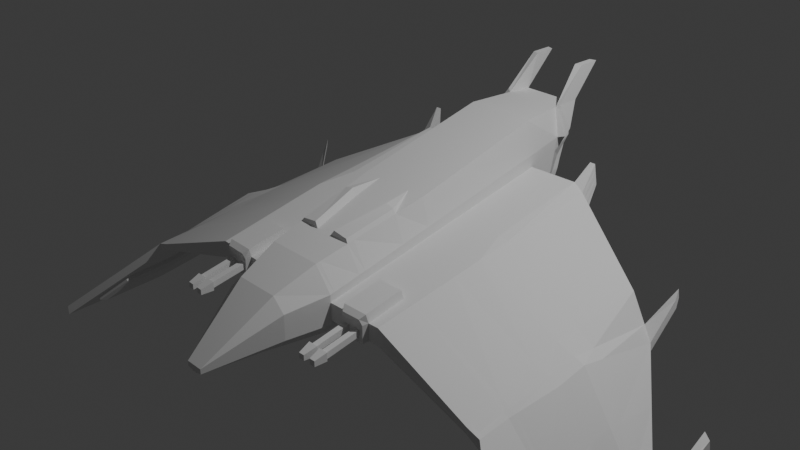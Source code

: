 # Source: Nave.blend  (saved by Blender 4.5.90; exported with 4.5.12 LTS)
import bpy
from mathutils import Matrix  # noqa: F401  (used for matrix-valued properties, if any)

bpy.ops.wm.read_factory_settings(use_empty=True)
scene = bpy.context.scene
scene.name = 'Scene'

# ---- collections
col_collection = bpy.data.collections.new('Collection'); scene.collection.children.link(col_collection)

# ---- world
world_world = bpy.data.worlds.new('World'); scene.world = world_world
world_world.use_nodes = True; world_world.node_tree.nodes.clear()
_N = world_world.node_tree.nodes; _L = world_world.node_tree.links
n0 = _N.new('ShaderNodeOutputWorld'); n0.name = 'World Output'; n0.location = (200, 100)
n1 = _N.new('ShaderNodeBackground'); n1.name = 'Background'; n1.location = (-200, 100)
n1.inputs[0].default_value = (0.05088, 0.05088, 0.05088, 1.0)
_L.new(n1.outputs[0], n0.inputs[0])
n0.is_active_output = True
world_world.color = (0.05088, 0.05088, 0.05088)
world_world.sun_shadow_jitter_overblur = 0.0

# ---- cameras
cam_camera = bpy.data.cameras.new('Camera')
cam_camera.clip_end = 100.0
cam_camera.ortho_scale = 7.314

# ---- lights
light_light = bpy.data.lights.new('Light', 'POINT')
light_light.energy = 1000.0
light_light.shadow_soft_size = 0.1

# ---- meshes
me_cube_001 = bpy.data.meshes.new('Cube.001')
me_cube_001.from_pydata([(0.0, -2.53, -0.6801), (0.0, -2.53, -0.6114), (0.0, 1.744, -0.2724), (0.0, 2.255, 0.7801), (0.01394, -2.53, -0.6801), (0.09809, -2.53, -0.6114), (0.4233, 1.744, -0.2724), (0.2783, 2.255, 0.7801), (0.0, -1.793, -0.5977), (0.0, -1.793, -0.08574), (0.3061, -1.793, -0.5977), (0.2456, -1.793, -0.08574), (0.0, -1.342, 0.1023), (0.4233, -1.342, -0.5787), (0.0, -1.342, -0.5787), (0.3118, -1.342, 0.1023), (0.0, 1.47, 0.7801), (0.4233, 1.47, -0.3132), (0.0, 1.47, -0.3132), (0.3891, 1.47, 0.7801), (0.0, 2.002, 0.7801), (0.4233, 1.656, -0.2855), (0.0, 1.656, -0.2855), (0.3266, 2.002, 0.7801), (0.0, -2.53, -0.6298), (0.0, 2.118, 0.497), (0.3399, 2.23, 0.497), (0.09809, -2.53, -0.6298), (0.3902, -1.793, -0.2234), (0.5075, -1.342, -0.1446), (0.4767, 1.47, 0.4223), (0.4478, 1.909, 0.4935), (0.3695, 2.276, 0.8089), (0.3678, 2.023, 0.8089), (0.4312, 2.138, 0.5259), (0.539, 1.93, 0.5223), (0.2648, 2.617, 1.162), (0.2636, 2.365, 1.163), (0.3367, 2.638, 1.162), (0.3355, 2.385, 1.162), (0.0, -0.07125, -0.4587), (0.4106, -0.07125, 0.4085), (0.0, -0.07125, 0.4085), (0.4233, -0.07125, -0.4587), (0.4936, -0.07125, 0.1115), (0.0, -0.981, -0.5447), (0.3398, -0.981, 0.1892), (0.5035, -0.981, -0.07191), (0.0, -0.981, 0.1892), (0.4069, -0.981, -0.5447), (0.2898, 1.744, -0.2724), (0.0776, 2.255, 0.7801), (0.02735, -2.53, -0.6801), (0.02735, -2.53, -0.6114), (0.06849, -1.793, -0.08574), (0.1088, -1.793, -0.5977), (0.1415, -1.342, -0.5787), (0.08694, -1.342, 0.1023), (0.1085, 1.47, 0.7801), (0.1415, 1.47, -0.3132), (0.1415, 1.656, -0.2855), (0.09106, 2.002, 0.7801), (0.02735, -2.53, -0.6298), (0.2298, 2.118, 0.497), (0.207, -0.07125, 0.4085), (0.1415, -0.07125, -0.4587), (0.09476, -0.981, 0.1892), (0.1415, -0.981, -0.5447), (0.0, -0.411, 0.3266), (0.4233, -0.411, -0.4908), (0.0, -0.411, -0.4908), (0.3842, -0.411, 0.3266), (0.4973, -0.411, 0.04301), (0.1415, -0.411, -0.4908), (0.1814, -0.411, 0.3266), (0.3453, -0.401, 0.3662), (0.3096, -0.971, 0.2288), (0.1375, -0.971, 0.2517), (0.2452, -0.401, 0.3891), (0.0, 1.844, -0.06689), (0.4627, 1.784, -0.06689), (0.09809, -2.53, -0.6666), (0.3902, -1.793, -0.4977), (0.5075, -1.342, -0.4627), (0.4993, 1.47, -0.1167), (0.4915, 1.723, -0.07745), (0.0, -2.53, -0.6666), (0.5038, -0.07125, -0.3064), (0.49, -0.981, -0.4184), (0.3293, 1.844, -0.06689), (0.02735, -2.53, -0.6666), (0.5048, -0.411, -0.3482), (0.0, -2.53, -0.6609), (0.0, 1.886, 0.02116), (0.4436, 1.815, 0.02116), (0.09809, -2.53, -0.6609), (0.3902, -1.793, -0.4549), (0.5075, -1.342, -0.4131), (0.4958, 1.47, -0.03254), (0.4847, 1.752, 0.01169), (0.5022, -0.07125, -0.2412), (0.506, -0.981, -0.3643), (0.3266, 1.886, 0.02116), (0.02735, -2.53, -0.6609), (0.5036, -0.411, -0.2871), (0.0, -2.53, -0.6392), (0.0, 2.048, 0.3529), (0.3713, 2.197, 0.4268), (0.09809, -2.53, -0.6392), (0.3902, -1.793, -0.2935), (0.5075, -1.342, -0.2259), (0.4825, 1.47, 0.2846), (0.4589, 1.862, 0.3476), (0.4962, -0.07125, 0.004757), (0.5043, -0.981, -0.1604), (0.2837, 2.048, 0.3529), (0.02735, -2.53, -0.6392), (0.4992, -0.411, -0.05693), (1.074, -1.34, -0.2156), (1.074, -1.34, -0.4028), (1.049, 1.472, 0.2949), (1.062, 1.472, -0.02227), (1.062, -0.06926, 0.01504), (1.068, -0.06926, -0.2309), (1.07, -0.979, -0.1501), (1.072, -0.979, -0.354), (1.065, -0.4091, -0.04665), (1.07, -0.4091, -0.2769), (1.148, -1.339, -0.2127), (1.148, -1.339, -0.3999), (1.156, 1.473, 0.2112), (1.218, 1.473, -0.01936), (1.182, -0.0687, 0.01794), (1.188, -0.0687, -0.228), (1.158, -0.9785, -0.1472), (1.16, -0.9785, -0.3511), (1.175, -0.4085, -0.04375), (1.179, -0.4085, -0.274), (2.269, -1.367, -0.6601), (2.269, -1.367, -0.7326), (2.189, 1.012, -0.3246), (2.203, 1.012, -0.4257), (2.167, -0.09653, -0.4197), (2.173, -0.09653, -0.5607), (2.267, -1.006, -0.5919), (2.269, -1.006, -0.6838), (2.16, -0.4363, -0.4657), (2.164, -0.4363, -0.6067), (2.415, -1.362, -0.711), (2.415, -1.362, -0.8214), (2.508, 0.8966, -0.7095), (2.522, 0.8966, -0.7989), (2.486, -0.09194, -0.5243), (2.492, -0.09194, -0.6495), (2.412, -1.002, -0.6767), (2.414, -1.002, -0.7726), (2.479, -0.4317, -0.5933), (2.483, -0.4317, -0.6955), (3.377, -2.1, -1.629), (3.377, -2.1, -1.74), (3.352, -0.1371, -1.414), (3.365, -0.1371, -1.504), (3.364, -0.3042, -1.443), (3.37, -0.3042, -1.568), (3.363, -1.04, -1.595), (3.365, -1.04, -1.691), (3.35, -0.47, -1.512), (3.355, -0.47, -1.614), (1.078, 1.671, 0.4659), (1.085, 1.671, 0.2486), (1.177, 1.671, 0.2503), (1.14, 1.671, 0.4654), (2.41, 0.9368, -0.6687), (2.397, 0.9368, -0.5752), (2.375, -0.09354, -0.4878), (2.363, -1.003, -0.7416), (2.364, -1.364, -0.7904), (2.381, -0.09354, -0.6185), (2.372, -0.4333, -0.6645), (2.364, -1.364, -0.6933), (2.362, -1.003, -0.6471), (2.368, -0.4333, -0.5488), (2.568, 1.152, -0.3188), (2.581, 1.152, -0.4082), (2.571, 1.193, -0.3128), (2.558, 1.193, -0.2193), (3.281, -0.284, -1.356), (3.287, -0.284, -1.481), (3.285, -0.03897, -1.437), (3.272, -0.03897, -1.348), (3.275, -1.036, -1.604), (3.286, -2.03, -1.653), (3.272, -0.4664, -1.527), (3.286, -2.03, -1.542), (3.273, -1.036, -1.508), (3.268, -0.4664, -1.425), (3.393, 0.07627, -1.413), (3.466, 0.009179, -1.462), (3.453, 0.009179, -1.373), (3.379, 0.07627, -1.324), (3.412, 0.513, -1.145), (3.486, 0.4877, -1.194), (3.473, 0.4877, -1.104), (3.399, 0.513, -1.055), (0.0, -0.9079, -0.5378), (0.3455, -0.9079, 0.2068), (0.5027, -0.9079, -0.05717), (0.1415, -0.9079, -0.5378), (0.1059, -0.9079, 0.2068), (0.0, -0.9079, 0.2068), (0.4233, -0.9079, -0.5378), (0.3141, -0.8978, 0.2464), (0.1513, -0.8978, 0.2693), (0.5062, -0.9079, -0.4094), (0.5057, -0.9079, -0.3544), (0.5036, -0.9079, -0.1471), (1.072, -0.9059, -0.3441), (1.07, -0.9059, -0.1369), (1.162, -0.9054, -0.3412), (1.16, -0.9054, -0.134), (2.255, -0.9332, -0.674), (2.253, -0.9332, -0.5757), (2.423, -0.9286, -0.7627), (2.421, -0.9286, -0.666), (3.364, -0.9669, -1.681), (3.361, -0.9669, -1.584), (2.362, -0.9302, -0.6345), (2.364, -0.9302, -0.7317), (3.272, -0.9633, -1.497), (3.274, -0.9633, -1.594), (0.7071, -1.341, -0.4094), (0.7039, -0.9803, -0.1568), (0.7071, -1.341, -0.2222), (0.6988, -0.4103, -0.05331), (0.6821, 1.471, 0.2882), (0.6954, 1.471, -0.02892), (0.7056, -0.9803, -0.3607), (0.6958, -0.07055, 0.008382), (0.7032, -0.4103, -0.2835), (0.7018, -0.07055, -0.2375), (0.7053, -0.9072, -0.3508), (0.7033, -0.9072, -0.1435), (1.028, -1.34, -0.4036), (1.028, -1.34, -0.2164), (1.003, 1.472, 0.2941), (1.026, -0.9792, -0.3548), (1.024, -0.4092, -0.2777), (1.022, -0.06942, -0.2317), (1.026, -0.9061, -0.3449), (1.024, -0.9061, -0.1377), (1.024, -0.9792, -0.151), (1.019, -0.4092, -0.04749), (1.016, 1.472, -0.0231), (1.016, -0.06942, 0.0142), (1.006, -0.9951, -0.06364), (0.7165, -0.9962, -0.06946), (0.7197, -1.357, -0.1349), (0.7159, -0.9231, -0.05619), (1.01, -1.356, -0.1291), (1.006, -0.9219, -0.05036), (0.7333, -0.897, -0.3758), (0.7336, -0.9701, -0.3857), (0.7351, -1.331, -0.4345), (0.9976, -1.33, -0.4287), (0.9961, -0.969, -0.3799), (0.9958, -0.8959, -0.37), (0.7319, -1.398, -0.4151), (0.7327, -1.398, -0.2349), (1.008, -1.397, -0.4165), (1.007, -1.397, -0.2293), (0.7593, -1.414, -0.1773), (0.9778, -1.413, -0.1707), (0.7359, -1.388, -0.4395), (0.9928, -1.387, -0.432), (0.8059, -0.41, -0.05136), (0.8024, 1.471, -0.02698), (0.8028, -0.07017, 0.01033), (0.7891, 1.471, 0.2902), (0.8102, -0.41, -0.2816), (0.8088, -0.07017, -0.2356), (0.8123, -0.9068, -0.3488), (0.8103, -0.9068, -0.1416), (0.8133, -0.9958, -0.06752), (0.8165, -1.356, -0.133), (0.8127, -0.9227, -0.05424), (0.8227, -1.33, -0.4326), (0.8212, -0.9697, -0.3838), (0.8209, -0.8966, -0.3739), (0.8239, -1.398, -0.4156), (0.8242, -1.398, -0.233), (0.8322, -1.414, -0.1751), (0.8217, -1.388, -0.437), (0.7283, -0.4102, -0.05277), (0.7249, 1.471, -0.02838), (0.7253, -0.07044, 0.008918), (0.7432, -0.9961, -0.06893), (0.7116, 1.471, 0.2888), (0.7327, -0.4102, -0.283), (0.7313, -0.07044, -0.237), (0.7348, -0.9071, -0.3502), (0.7327, -0.9071, -0.143), (0.7464, -1.357, -0.1344), (0.7425, -0.923, -0.05565), (0.7592, -1.331, -0.434), (0.7577, -0.97, -0.3852), (0.7574, -0.8969, -0.3753), (0.7572, -1.398, -0.4153), (0.7579, -1.398, -0.2344), (0.7794, -1.414, -0.1767), (0.7596, -1.388, -0.4388), (0.0, 1.995, 0.2456), (0.3947, 1.992, 0.2456), (0.09809, -2.53, -0.6462), (0.3902, -1.793, -0.3457), (0.5075, -1.342, -0.2864), (0.4868, 1.47, 0.182), (0.4673, 1.826, 0.2389), (0.2974, 1.995, 0.2456), (0.02735, -2.53, -0.6462), (0.0, -2.53, -0.6462), (1.074, -1.34, -0.2762), (1.053, 1.472, 0.1923), (1.148, -1.339, -0.2733), (1.176, 1.473, 0.1366), (2.269, -1.367, -0.6835), (2.194, 1.012, -0.3573), (2.415, -1.362, -0.7467), (2.513, 0.8966, -0.7384), (3.377, -2.1, -1.665), (3.356, -0.1371, -1.443), (3.366, -0.3042, -1.483), (3.364, -1.04, -1.626), (3.352, -0.47, -1.545), (1.08, 1.671, 0.3956), (1.152, 1.671, 0.3958), (2.364, -1.364, -0.7247), (2.401, 0.9368, -0.6054), (2.572, 1.152, -0.3477), (2.562, 1.193, -0.2495), (3.286, -2.03, -1.578), (3.276, -0.03897, -1.376), (3.457, 0.009179, -1.401), (3.384, 0.07627, -1.353), (3.477, 0.4877, -1.133), (3.403, 0.513, -1.084), (3.362, -0.9669, -1.616), (0.7071, -1.341, -0.2828), (0.6864, 1.471, 0.1856), (1.028, -1.34, -0.277), (1.007, 1.472, 0.1914), (0.7324, -1.398, -0.2932), (1.007, -1.397, -0.2899), (0.8241, -1.398, -0.2921), (0.7934, 1.471, 0.1876), (0.7159, 1.471, 0.1862), (0.7577, -1.398, -0.2929), (0.0, 1.936, 0.1237), (0.4212, 1.906, 0.1237), (0.09809, -2.53, -0.6542), (0.3902, -1.793, -0.4051), (0.5075, -1.342, -0.3552), (0.4917, 1.47, 0.06543), (0.4767, 1.786, 0.1155), (0.3104, 1.936, 0.1237), (0.02735, -2.53, -0.6542), (1.074, -1.34, -0.345), (1.058, 1.472, 0.07571), (1.148, -1.339, -0.3421), (1.199, 1.473, 0.05187), (2.269, -1.367, -0.7102), (2.198, 1.012, -0.3945), (2.415, -1.362, -0.7873), (2.518, 0.8966, -0.7712), (3.377, -2.1, -1.706), (3.361, -0.1371, -1.476), (3.368, -0.3042, -1.529), (3.364, -1.04, -1.661), (3.353, -0.47, -1.582), (1.083, 1.671, 0.3157), (1.166, 1.671, 0.3168), (2.406, 0.9368, -0.6398), (2.577, 1.152, -0.3806), (2.567, 1.193, -0.2839), (3.281, -0.03897, -1.409), (3.462, 0.009179, -1.434), (3.388, 0.07627, -1.385), (3.482, 0.4877, -1.166), (3.408, 0.513, -1.117), (3.363, -0.9669, -1.651), (0.6913, 1.471, 0.06905), (1.012, 1.472, 0.07487), (0.7983, 1.471, 0.071), (0.7208, 1.471, 0.06959), (0.0, -2.53, -0.6542), (2.364, -1.364, -0.7604), (3.286, -2.03, -1.619), (0.7071, -1.341, -0.3516), (1.028, -1.34, -0.3458), (0.7321, -1.398, -0.3595), (1.007, -1.397, -0.3587), (0.824, -1.398, -0.3592), (0.7575, -1.398, -0.3594), (0.8256, -1.777, -0.4282), (0.8257, -1.777, -0.3611), (0.759, -1.777, -0.4284), (0.7593, -1.777, -0.3619), (0.8466, -1.784, -0.4414), (0.8467, -1.784, -0.3442), (0.7353, -1.786, -0.4416), (0.7356, -1.786, -0.345), (0.8763, 1.472, 0.2918), (0.8974, -0.4097, -0.28), (0.896, -0.06987, -0.234), (0.8995, -0.9065, -0.3472), (0.8975, -0.9065, -0.14), (0.8954, -1.356, -0.1314), (0.8915, -0.9224, -0.05266), (0.8941, -1.33, -0.431), (0.8926, -0.9694, -0.3822), (0.8923, -0.8963, -0.3723), (0.8989, -1.398, -0.416), (0.8988, -1.398, -0.2315), (0.8917, -1.413, -0.1733), (0.8916, -1.387, -0.435), (0.8931, -0.4097, -0.04978), (0.8896, 1.472, -0.02539), (0.89, -0.06987, 0.01191), (0.8922, -0.9955, -0.06594), (0.8988, -1.398, -0.2912), (0.8806, 1.472, 0.1892), (0.8855, 1.472, 0.07258), (0.8989, -1.398, -0.359), (0.9521, 1.472, 0.2931), (0.9733, -0.4094, -0.2786), (0.9718, -0.0696, -0.2326), (0.9753, -0.9063, -0.3459), (0.9733, -0.9063, -0.1386), (0.964, -1.356, -0.13), (0.9601, -0.9221, -0.05128), (0.9562, -1.33, -0.4296), (0.9547, -0.9692, -0.3808), (0.9544, -0.896, -0.3709), (0.9641, -1.397, -0.4163), (0.9636, -1.397, -0.2302), (0.9433, -1.413, -0.1717), (0.9523, -1.387, -0.4332), (0.9638, -1.397, -0.2904), (0.9564, 1.472, 0.1905), (0.9613, 1.472, 0.07396), (0.964, -1.397, -0.3588), (0.9689, -0.4094, -0.0484), (0.9654, 1.472, -0.02402), (0.9658, -0.0696, 0.01329), (0.9608, -0.9953, -0.06456), (0.8985, -1.778, -0.43), (0.8984, -1.778, -0.3622), (0.9634, -1.778, -0.3614), (0.9636, -1.778, -0.4298), (0.8799, -1.787, -0.4382), (0.8798, -1.787, -0.3471), (0.9823, -1.787, -0.3463), (0.9825, -1.787, -0.438), (0.8989, -1.917, -0.4477), (0.8989, -1.917, -0.3878), (0.9638, -1.917, -0.387), (0.964, -1.917, -0.4476), (2.885, -0.1869, -1.06), (2.886, 0.4343, -1.025), (2.845, -1.692, -1.232), (2.873, -0.4489, -1.106), (2.838, -1.019, -1.087), (2.879, -0.1869, -0.9351), (2.899, 0.4343, -1.114), (2.839, -1.019, -1.183), (2.845, -1.692, -1.122), (2.869, -0.4489, -1.004), (2.844, -0.9457, -1.173), (2.842, -0.9457, -1.077), (2.89, 0.4343, -1.054), (2.845, -1.692, -1.157), (2.895, 0.4343, -1.086), (2.845, -1.692, -1.198), (3.161, -0.2549, -1.23), (3.169, 0.1027, -1.34), (3.144, -1.031, -1.478), (3.154, -1.929, -1.416), (3.148, -0.4612, -1.299), (3.145, -0.958, -1.468), (3.143, -0.958, -1.371), (3.16, 0.1027, -1.28), (3.154, -1.929, -1.452), (3.165, 0.1027, -1.313), (3.154, -1.929, -1.493), (3.167, -0.2549, -1.355), (3.156, 0.1027, -1.251), (3.154, -1.929, -1.527), (3.153, -0.4612, -1.401), (3.143, -1.031, -1.382), (0.0, -1.294, -0.5742), (0.3155, -1.294, 0.1138), (0.507, -1.294, -0.135), (0.0, -1.294, 0.1138), (0.4212, -1.294, -0.5742), (0.08797, -1.294, 0.1138), (0.1415, -1.294, -0.5742), (0.5052, -1.294, -0.4569), (0.5073, -1.294, -0.4066), (0.5071, -1.294, -0.2172), (1.073, -1.292, -0.3963), (1.073, -1.292, -0.2069), (1.15, -1.291, -0.3934), (1.15, -1.291, -0.204), (2.269, -1.319, -0.7262), (2.269, -1.319, -0.651), (2.414, -1.315, -0.8149), (2.414, -1.315, -0.7065), (3.376, -1.96, -1.733), (3.375, -1.96, -1.625), (2.363, -1.316, -0.6872), (2.364, -1.316, -0.784), (3.284, -1.899, -1.538), (3.284, -1.899, -1.646), (0.7069, -1.293, -0.403), (0.7067, -1.293, -0.2136), (1.027, -1.292, -0.3972), (1.027, -1.292, -0.2078), (0.7193, -1.309, -0.1263), (1.009, -1.308, -0.1204), (0.7349, -1.283, -0.4281), (0.9974, -1.282, -0.4223), (0.8225, -1.283, -0.4261), (0.8161, -1.309, -0.1243), (0.746, -1.309, -0.1257), (0.759, -1.283, -0.4276), (3.375, -1.96, -1.66), (3.375, -1.96, -1.7), (0.8939, -1.282, -0.4246), (0.895, -1.308, -0.1227), (0.956, -1.282, -0.4232), (0.9636, -1.308, -0.1214), (2.844, -1.603, -1.226), (2.844, -1.603, -1.117), (3.153, -1.81, -1.52), (3.152, -1.81, -1.412), (0.0, 0.3242, 0.5038), (0.4233, 0.3242, -0.4214), (0.0, 0.3242, -0.4214), (0.4051, 0.3242, 0.5038), (0.4893, 0.3242, 0.1912), (0.1415, 0.3242, -0.4214), (0.1817, 0.3242, 0.5038), (0.5026, 0.3242, -0.2578), (0.5005, 0.3242, -0.1876), (0.4927, 0.3242, 0.07654), (1.067, 0.3261, -0.1774), (1.059, 0.3261, 0.08682), (1.196, 0.3267, -0.1745), (1.175, 0.3267, 0.06752), (2.18, 0.1877, -0.5261), (2.173, 0.1877, -0.3953), (2.5, 0.1616, -0.6878), (2.492, 0.1616, -0.5718), (3.369, -0.2613, -1.551), (3.361, -0.2613, -1.435), (2.388, 0.1707, -0.6314), (2.38, 0.1707, -0.5102), (3.286, -0.2212, -1.469), (3.279, -0.2212, -1.354), (0.7002, 0.3249, -0.184), (0.6923, 0.3249, 0.08017), (1.021, 0.326, -0.1782), (1.013, 0.326, 0.08599), (0.7993, 0.3252, 0.08211), (0.8072, 0.3252, -0.1821), (0.7296, 0.325, -0.1835), (0.7218, 0.325, 0.0807), (3.364, -0.2613, -1.473), (3.367, -0.2613, -1.516), (0.8865, 0.3255, 0.08369), (0.8944, 0.3255, -0.1805), (0.9623, 0.3258, 0.08507), (0.9702, 0.3258, -0.1791), (2.88, -0.02751, -0.958), (2.888, 0.1352, -1.074), (3.159, -0.1632, -1.235), (3.167, -0.1632, -1.351), (3.1, -0.2797, -1.405), (3.103, -0.2079, -1.396), (3.145, -0.2522, -1.392), (2.869, -0.2239, -1.161), (2.863, -0.1841, -1.098), (2.87, -0.152, -1.156), (3.088, -0.4904, -1.448), (3.091, -0.4202, -1.436), (3.131, -0.4584, -1.438), (2.856, -0.4801, -1.205), (2.851, -0.4461, -1.144), (2.86, -0.4098, -1.194), (2.822, -0.943, -1.211), (2.832, -0.9066, -1.262), (2.827, -0.9769, -1.271), (2.827, -0.9797, -1.272), (2.826, -1.05, -1.279), (2.818, -1.016, -1.221), (2.867, 0.1379, -1.112), (2.873, 0.07089, -1.165), (3.08, -1.061, -1.524), (3.08, -0.9898, -1.517), (3.123, -1.028, -1.516), (3.081, -0.9166, -1.507), (3.124, -0.9552, -1.506), (3.08, -0.9872, -1.516), (3.102, -0.176, -1.396), (3.146, -0.1604, -1.389), (2.831, -1.576, -1.316), (2.823, -1.6, -1.263), (3.086, -1.747, -1.561), (3.131, -1.808, -1.558), (0.8224, -1.921, -0.4488), (0.8225, -1.921, -0.3888), (0.7578, -1.922, -0.449), (0.7581, -1.922, -0.3896), (0.0, 2.057, -0.0537), (0.0, 1.957, -0.2592), (0.2898, 1.957, -0.2592), (0.0, 2.331, 0.5102), (0.2298, 2.331, 0.5102), (0.3293, 2.057, -0.0537), (0.0, 2.099, 0.03435), (0.3266, 2.099, 0.03435), (0.0, 2.149, 0.1368), (0.3104, 2.149, 0.1368), (0.0, 2.261, 0.3661), (0.2837, 2.261, 0.3661), (0.0, 2.208, 0.2588), (0.2974, 2.208, 0.2588), (0.2007, 1.744, -0.2724), (0.01894, -2.53, -0.6114), (0.07535, -1.793, -0.5977), (0.098, -1.342, -0.5787), (0.098, 1.47, -0.3132), (0.098, 1.656, -0.2855), (0.01894, -2.53, -0.6298), (0.098, -0.07125, -0.4587), (0.098, -0.981, -0.5447), (0.05374, 2.255, 0.7801), (0.01894, -2.53, -0.6801), (0.04743, -1.793, -0.08574), (0.06021, -1.342, 0.1023), (0.07513, 1.47, 0.7801), (0.06306, 2.002, 0.7801), (0.1592, 2.118, 0.497), (0.1434, -0.07125, 0.4085), (0.06562, -0.981, 0.1892), (0.098, -0.411, -0.4908), (0.1256, -0.411, 0.3266), (0.01894, -2.53, -0.6666), (0.01894, -2.53, -0.6609), (0.01894, -2.53, -0.6392), (0.098, -0.9079, -0.5378), (0.07332, -0.9079, 0.2068), (0.01894, -2.53, -0.6462), (0.01894, -2.53, -0.6542), (0.098, -1.294, -0.5742), (0.06092, -1.294, 0.1138), (0.098, 0.3242, -0.4214), (0.1259, 0.3242, 0.5038), (0.2007, 1.957, -0.2592), (0.1592, 2.331, 0.5102), (0.2281, 2.057, -0.0537), (0.2262, 2.099, 0.03435), (0.1964, 2.261, 0.3661), (0.2059, 2.208, 0.2588), (0.215, 2.149, 0.1368), (0.0, -0.3433, -0.3668), (0.0, -0.3219, -0.3199), (0.0, -0.2413, -0.1431), (0.0, -0.2674, -0.2003), (0.0, -0.297, -0.2653), (0.0, 0.7684, -0.2143), (0.0, 0.8007, -0.1465), (0.0, 0.9223, 0.1091), (0.0, 0.883, 0.02638), (0.0, 0.8383, -0.06756), (0.0, 2.185, 0.2096), (0.1086, 2.149, 0.1368), (0.08162, 2.181, 0.2014), (0.1042, 2.099, 0.03435), (0.1209, 2.126, 0.08888), (0.05258, 2.072, -0.02146), (0.0, 2.275, 0.04795), (0.0, 2.193, -0.0054), (0.0, 2.347, 0.1165), (0.0, 2.321, 0.1716), (0.04402, 2.285, 0.1264), (0.03728, 2.317, 0.1598), (0.03075, 2.235, 0.04079), (0.04884, 2.262, 0.08687), (0.01159, 2.208, 0.00372), (0.0, -2.53, -0.6381), (0.0, 2.056, 0.371), (0.3674, 2.201, 0.4356), (0.09809, -2.53, -0.6381), (0.3902, -1.793, -0.2847), (0.5075, -1.342, -0.2157), (0.4818, 1.47, 0.3019), (0.4575, 1.868, 0.3659), (0.4959, -0.07125, 0.01816), (0.5042, -0.981, -0.1493), (0.2769, 2.056, 0.371), (0.02735, -2.53, -0.6381), (0.499, -0.411, -0.04438), (0.5035, -0.9079, -0.1358), (0.5071, -1.294, -0.2069), (0.4922, 0.3242, 0.09094), (0.0, 2.269, 0.3842), (0.2769, 2.269, 0.3842), (0.1918, 2.269, 0.3842), (0.01894, -2.53, -0.6381), (0.178, 1.744, -0.2724), (0.0168, -2.53, -0.6114), (0.06682, -1.793, -0.5977), (0.08691, -1.342, -0.5787), (0.08691, 1.47, -0.3132), (0.08691, 1.656, -0.2855), (0.0168, -2.53, -0.6298), (0.08691, -0.07125, -0.4587), (0.08691, -0.981, -0.5447), (0.08691, -0.411, -0.4908), (0.0168, -2.53, -0.6666), (0.0168, -2.53, -0.6609), (0.0168, -2.53, -0.6392), (0.08691, -0.9079, -0.5378), (0.0168, -2.53, -0.6462), (0.0168, -2.53, -0.6542), (0.08691, -1.294, -0.5742), (0.08691, 0.3242, -0.4214), (0.178, 1.957, -0.2592), (0.04765, 2.255, 0.7801), (0.0168, -2.53, -0.6801), (0.04206, -1.793, -0.08574), (0.05339, -1.342, 0.1023), (0.06663, 1.47, 0.7801), (0.05593, 2.002, 0.7801), (0.1411, 2.118, 0.497), (0.1271, -0.07125, 0.4085), (0.0582, -0.981, 0.1892), (0.1114, -0.411, 0.3266), (0.06502, -0.9079, 0.2068), (0.05403, -1.294, 0.1138), (0.1116, 0.3242, 0.5038), (0.1411, 2.331, 0.5102), (0.2023, 2.057, -0.0537), (0.1742, 2.261, 0.3661), (0.1826, 2.208, 0.2588), (0.1701, 2.269, 0.3842), (0.0168, -2.53, -0.6381), (0.0, 1.766, -0.2259), (0.4323, 1.753, -0.2259), (0.033, -2.53, -0.677), (0.3251, -1.793, -0.5751), (0.4424, -1.342, -0.5524), (0.4405, 1.47, -0.2687), (0.4388, 1.671, -0.2384), (0.4416, -0.07125, -0.4242), (0.4257, -0.981, -0.5161), (0.2988, 1.766, -0.2259), (0.02735, -2.53, -0.677), (0.4418, -0.411, -0.4585), (0.0, -2.53, -0.677), (0.4421, -0.9079, -0.5087), (0.4402, -1.294, -0.5476), (0.4413, 0.3242, -0.3843), (0.0, 1.979, -0.2127), (0.2988, 1.979, -0.2127), (0.2069, 1.979, -0.2127), (0.01894, -2.53, -0.677), (0.1835, 1.979, -0.2127), (0.0168, -2.53, -0.677), (0.1903, 2.149, 0.1368), (0.1967, 2.099, 0.03435), (0.0, 2.048, -0.1912), (0.0, 2.025, -0.2378), (0.178, 2.025, -0.2378), (0.0, 2.338, 0.4057), (0.0, 2.329, 0.3876), (0.2023, 2.125, -0.03227), (0.2281, 2.125, -0.03227), (0.1967, 2.168, 0.05578), (0.2262, 2.168, 0.05578), (0.1742, 2.329, 0.3876), (0.1964, 2.329, 0.3876), (0.1826, 2.277, 0.2802), (0.2059, 2.277, 0.2802), (0.1903, 2.218, 0.1583), (0.215, 2.218, 0.1583), (0.2069, 2.048, -0.1912), (0.2007, 2.025, -0.2378), (0.1918, 2.338, 0.4057), (0.1701, 2.338, 0.4057), (0.1835, 2.048, -0.1912)], [], [(63, 51, 7, 26), (28, 11, 5, 27), (725, 720, 1, 24), (55, 10, 4, 52), (740, 9, 1, 720), (741, 12, 9, 740), (56, 13, 10, 55), (29, 15, 11, 28), (500, 499, 15, 29), (504, 502, 13, 56), (749, 501, 12, 741), (743, 20, 16, 742), (60, 21, 17, 59), (31, 23, 19, 30), (32, 7, 36, 38), (50, 6, 21, 60), (738, 3, 20, 743), (701, 26, 31, 706), (706, 31, 30, 705), (713, 500, 29, 704), (704, 29, 28, 703), (756, 725, 24, 699), (703, 28, 27, 702), (709, 63, 26, 701), (34, 32, 33, 35), (23, 31, 35, 33), (31, 26, 34, 35), (26, 7, 32, 34), (36, 37, 39, 38), (7, 23, 37, 36), (23, 33, 39, 37), (33, 32, 38, 39), (714, 548, 44, 707), (750, 544, 42, 745), (549, 545, 43, 65), (548, 547, 41, 44), (712, 206, 47, 708), (748, 209, 48, 746), (207, 210, 49, 67), (206, 205, 46, 47), (659, 207, 67, 644), (205, 71, 75, 211), (665, 549, 65, 643), (547, 550, 64, 41), (757, 79, 622, 773), (702, 27, 62, 710), (7, 51, 61, 23), (636, 50, 60, 641), (641, 60, 59, 640), (23, 61, 58, 19), (499, 503, 57, 15), (663, 504, 56, 639), (639, 56, 55, 638), (15, 57, 54, 11), (11, 54, 53, 5), (638, 55, 52, 646), (27, 5, 53, 62), (651, 645, 51, 63), (643, 65, 73, 654), (44, 41, 71, 72), (65, 43, 69, 73), (745, 42, 68, 747), (707, 44, 72, 711), (211, 212, 77, 76), (66, 46, 76, 77), (208, 66, 77, 212), (700, 699, 24, 1, 9, 12, 501, 48, 209, 68, 42, 544, 16, 20, 3, 25), (41, 64, 74, 78, 75, 71), (757, 769, 86, 674, 679, 79), (764, 87, 91, 768), (759, 81, 90, 767), (356, 310, 634, 684, 630), (770, 213, 88, 765), (772, 551, 87, 764), (766, 89, 80, 758), (760, 82, 81, 759), (778, 729, 86, 769), (761, 83, 82, 760), (771, 505, 83, 761), (763, 85, 84, 762), (758, 80, 85, 763), (674, 86, 92, 675), (87, 100, 104, 91), (81, 95, 103, 90), (317, 363, 631, 635), (213, 214, 101, 88), (551, 552, 100, 87), (89, 102, 94, 80), (82, 96, 95, 81), (729, 730, 92, 86), (83, 97, 96, 82), (505, 506, 97, 83), (85, 99, 98, 84), (80, 94, 99, 85), (677, 319, 105, 676), (349, 244, 120, 321), (312, 108, 116, 318), (93, 356, 630, 628), (249, 250, 124, 217), (397, 242, 119, 365), (317, 115, 107, 311), (313, 109, 108, 312), (733, 731, 105, 319), (314, 110, 109, 313), (525, 243, 118, 509), (316, 112, 111, 315), (311, 107, 112, 316), (127, 123, 133, 137), (508, 125, 135, 510), (131, 121, 169, 170), (555, 122, 132, 557), (524, 245, 125, 508), (253, 251, 126, 122), (571, 253, 122, 555), (248, 246, 127, 216), (246, 247, 123, 127), (570, 252, 121, 554), (137, 133, 143, 147), (510, 135, 145, 512), (323, 130, 140, 325), (557, 132, 142, 559), (509, 118, 128, 511), (122, 126, 136, 132), (216, 127, 137, 218), (217, 124, 134, 219), (365, 119, 129, 367), (554, 121, 131, 556), (178, 177, 153, 157), (519, 175, 155, 514), (336, 173, 185, 338), (565, 174, 152, 561), (511, 128, 138, 513), (132, 136, 146, 142), (218, 137, 147, 220), (219, 134, 144, 221), (367, 129, 139, 369), (556, 131, 141, 558), (521, 190, 165, 516), (374, 161, 197, 384), (567, 186, 162, 563), (566, 188, 161, 562), (518, 179, 148, 515), (174, 181, 156, 152), (227, 178, 157, 222), (226, 180, 154, 223), (394, 176, 149, 371), (564, 172, 151, 560), (330, 162, 166, 332), (345, 225, 164, 331), (576, 563, 162, 330), (534, 517, 158, 328), (192, 187, 163, 167), (520, 193, 158, 517), (186, 195, 166, 162), (229, 192, 167, 224), (228, 194, 164, 225), (395, 191, 159, 373), (333, 168, 171, 334), (120, 130, 171, 168), (321, 120, 168, 333), (368, 131, 170, 379), (558, 141, 172, 564), (369, 139, 176, 394), (221, 144, 180, 226), (220, 147, 178, 227), (142, 146, 181, 174), (513, 138, 179, 518), (559, 142, 174, 565), (325, 140, 173, 336), (512, 145, 175, 519), (147, 143, 177, 178), (338, 185, 182, 337), (151, 172, 184, 183), (173, 150, 182, 185), (372, 151, 183, 381), (492, 495, 191, 395), (488, 497, 194, 228), (487, 496, 192, 229), (482, 486, 195, 186), (543, 485, 193, 520), (496, 493, 187, 192), (585, 483, 188, 566), (584, 482, 186, 567), (489, 494, 189, 340), (542, 484, 190, 521), (199, 198, 202, 203), (340, 189, 199, 342), (161, 188, 196, 197), (189, 160, 198, 199), (344, 203, 202, 343), (197, 196, 200, 201), (342, 199, 203, 344), (384, 197, 201, 386), (484, 487, 229, 190), (486, 488, 228, 195), (145, 220, 227, 175), (146, 221, 226, 181), (195, 228, 225, 166), (190, 229, 224, 165), (332, 166, 225, 345), (181, 226, 223, 156), (175, 227, 222, 155), (136, 219, 221, 146), (135, 218, 220, 145), (126, 217, 219, 136), (125, 216, 218, 135), (245, 248, 216, 125), (251, 249, 217, 126), (91, 104, 214, 213), (768, 91, 213, 770), (74, 208, 212, 78), (75, 78, 212, 211), (46, 205, 211, 76), (654, 73, 207, 659), (72, 71, 205, 206), (73, 69, 210, 207), (747, 68, 209, 748), (711, 72, 206, 712), (117, 215, 241, 233), (101, 214, 240, 236), (552, 98, 235, 568), (104, 100, 239, 238), (214, 104, 238, 240), (553, 113, 237, 569), (113, 117, 233, 237), (506, 101, 236, 522), (507, 110, 232, 523), (360, 97, 230, 396), (215, 114, 231, 241), (315, 111, 234, 347), (450, 436, 249, 251), (301, 256, 270, 308), (581, 451, 252, 570), (433, 434, 247, 246), (435, 433, 246, 248), (580, 452, 253, 571), (452, 450, 251, 253), (236, 240, 260, 261), (525, 250, 254, 527), (439, 263, 273, 445), (250, 249, 259, 254), (447, 432, 244, 349), (539, 437, 258, 527), (438, 453, 254, 259), (241, 231, 255, 257), (523, 232, 256, 526), (300, 241, 257, 302), (230, 262, 272, 266), (440, 441, 265, 264), (538, 440, 264, 529), (524, 242, 263, 529), (522, 236, 261, 528), (435, 248, 265, 441), (248, 245, 264, 265), (306, 266, 272, 309), (449, 442, 268, 399), (443, 269, 271, 444), (263, 242, 268, 273), (348, 243, 269, 351), (243, 258, 271, 269), (396, 230, 266, 398), (256, 232, 267, 270), (307, 289, 290, 308), (401, 306, 288, 400), (420, 288, 291, 423), (299, 280, 287, 305), (533, 304, 286, 530), (304, 305, 287, 286), (414, 281, 284, 416), (302, 295, 282, 284), (532, 301, 283, 531), (354, 296, 277, 353), (303, 285, 291, 309), (294, 292, 274, 276), (575, 294, 276, 572), (299, 297, 278, 280), (297, 298, 279, 278), (574, 293, 275, 573), (415, 283, 290, 422), (292, 300, 281, 274), (233, 241, 300, 292), (568, 235, 293, 574), (238, 239, 298, 297), (240, 238, 297, 299), (569, 237, 294, 575), (237, 233, 292, 294), (262, 303, 309, 272), (347, 234, 296, 354), (526, 256, 301, 532), (257, 255, 295, 302), (261, 260, 305, 304), (528, 261, 304, 533), (240, 299, 305, 260), (398, 266, 306, 401), (267, 307, 308, 270), (288, 306, 309, 291), (281, 300, 302, 284), (283, 301, 308, 290), (267, 350, 355, 307), (389, 347, 354, 392), (392, 354, 353, 391), (307, 355, 352, 289), (232, 346, 350, 267), (397, 348, 351, 399), (443, 446, 351, 269), (448, 447, 349, 390), (361, 315, 347, 389), (110, 314, 346, 232), (377, 332, 345, 388), (198, 341, 343, 202), (385, 342, 344, 387), (387, 344, 343, 386), (383, 340, 342, 385), (491, 489, 340, 383), (485, 490, 339, 193), (150, 327, 337, 182), (382, 338, 337, 381), (370, 325, 336, 380), (138, 324, 335, 179), (130, 323, 334, 171), (366, 321, 333, 378), (378, 333, 334, 379), (193, 339, 328, 158), (535, 534, 328, 373), (577, 576, 330, 375), (388, 345, 331, 376), (375, 330, 332, 377), (179, 335, 326, 148), (160, 329, 341, 198), (128, 322, 324, 138), (380, 336, 338, 382), (118, 320, 322, 128), (368, 323, 325, 370), (357, 311, 316, 362), (362, 316, 315, 361), (360, 314, 313, 359), (734, 733, 319, 393), (359, 313, 312, 358), (363, 317, 311, 357), (243, 348, 320, 118), (766, 50, 624, 774), (358, 312, 318, 364), (390, 349, 321, 366), (678, 393, 319, 677), (675, 92, 393, 678), (252, 390, 366, 121), (95, 358, 364, 103), (709, 115, 633, 716), (102, 363, 357, 94), (96, 359, 358, 95), (730, 734, 393, 92), (97, 360, 359, 96), (99, 362, 361, 98), (94, 357, 362, 99), (131, 368, 370, 141), (172, 380, 382, 184), (163, 375, 377, 167), (224, 388, 376, 165), (562, 577, 375, 163), (516, 535, 373, 159), (169, 378, 379, 170), (121, 366, 378, 169), (141, 370, 380, 172), (184, 382, 381, 183), (483, 491, 383, 188), (188, 383, 385, 196), (200, 387, 386, 201), (196, 385, 387, 200), (167, 377, 388, 224), (98, 361, 389, 235), (451, 448, 390, 252), (242, 397, 399, 268), (293, 392, 391, 275), (235, 389, 392, 293), (350, 398, 401, 355), (401, 400, 402, 404), (346, 396, 398, 350), (446, 449, 399, 351), (314, 360, 396, 346), (341, 384, 386, 343), (490, 492, 395, 339), (327, 372, 381, 337), (324, 369, 394, 335), (323, 368, 379, 334), (339, 395, 373, 328), (335, 394, 371, 326), (329, 374, 384, 341), (322, 367, 369, 324), (320, 365, 367, 322), (348, 397, 365, 320), (404, 402, 406, 408), (400, 352, 403, 402), (352, 355, 405, 403), (355, 401, 404, 405), (407, 409, 621, 619), (405, 404, 408, 409), (403, 405, 409, 407), (402, 403, 407, 406), (406, 407, 619, 618), (408, 406, 618, 620), (409, 408, 620, 621), (352, 400, 431, 428), (275, 391, 430, 425), (391, 353, 429, 430), (289, 352, 428, 421), (437, 415, 422, 444), (436, 414, 416, 438), (442, 420, 423, 445), (289, 421, 422, 290), (400, 288, 420, 431), (280, 413, 419, 287), (530, 286, 418, 536), (286, 287, 419, 418), (284, 282, 427, 416), (531, 283, 415, 537), (353, 277, 410, 429), (285, 417, 423, 291), (276, 274, 424, 426), (572, 276, 426, 578), (280, 278, 411, 413), (278, 279, 412, 411), (573, 275, 425, 579), (274, 281, 414, 424), (268, 442, 445, 273), (249, 436, 438, 259), (258, 437, 444, 271), (446, 428, 455, 456), (425, 430, 448, 451), (430, 429, 447, 448), (421, 428, 446, 443), (421, 443, 444, 422), (431, 420, 442, 449), (413, 435, 441, 419), (536, 418, 440, 538), (418, 419, 441, 440), (416, 427, 453, 438), (537, 415, 437, 539), (429, 410, 432, 447), (417, 439, 445, 423), (426, 424, 450, 452), (578, 426, 452, 580), (413, 411, 433, 435), (411, 412, 434, 433), (579, 425, 451, 581), (424, 414, 436, 450), (457, 456, 460, 461), (449, 446, 456, 457), (431, 449, 457, 454), (428, 431, 454, 455), (460, 459, 463, 464), (456, 455, 459, 460), (454, 457, 461, 458), (455, 454, 458, 459), (463, 462, 465, 464), (458, 461, 465, 462), (459, 458, 462, 463), (461, 460, 464, 465), (326, 371, 481, 479), (151, 372, 480, 472), (148, 326, 479, 474), (372, 327, 478, 480), (156, 223, 477, 475), (155, 222, 476, 473), (514, 155, 473, 540), (327, 150, 467, 478), (561, 152, 471, 582), (560, 151, 472, 583), (157, 153, 466, 469), (515, 148, 474, 541), (152, 156, 475, 471), (222, 157, 469, 476), (223, 154, 470, 477), (371, 149, 468, 481), (479, 481, 492, 490), (472, 480, 491, 483), (474, 479, 490, 485), (480, 478, 489, 491), (475, 477, 488, 486), (478, 467, 494, 489), (582, 471, 482, 584), (583, 472, 483, 585), (541, 474, 485, 543), (471, 475, 486, 482), (477, 470, 497, 488), (481, 468, 495, 492), (470, 541, 543, 497), (468, 540, 542, 495), (154, 515, 541, 470), (149, 514, 540, 468), (427, 537, 539, 453), (417, 536, 538, 439), (282, 531, 537, 427), (285, 530, 536, 417), (165, 376, 535, 516), (376, 331, 534, 535), (262, 528, 533, 303), (255, 526, 532, 295), (295, 532, 531, 282), (303, 533, 530, 285), (230, 522, 528, 262), (245, 524, 529, 264), (439, 538, 529, 263), (231, 523, 526, 255), (453, 539, 527, 254), (243, 525, 527, 258), (114, 507, 523, 231), (97, 506, 522, 230), (495, 542, 521, 191), (497, 543, 520, 194), (139, 512, 519, 176), (144, 513, 518, 180), (194, 520, 517, 164), (331, 164, 517, 534), (180, 518, 515, 154), (191, 521, 516, 159), (134, 511, 513, 144), (176, 519, 514, 149), (124, 509, 511, 134), (129, 510, 512, 139), (242, 524, 508, 119), (119, 508, 510, 129), (250, 525, 509, 124), (88, 101, 506, 505), (765, 88, 505, 771), (644, 67, 504, 663), (46, 66, 503, 499), (708, 47, 500, 713), (746, 48, 501, 749), (67, 49, 502, 504), (47, 46, 499, 500), (467, 582, 584, 494), (153, 560, 583, 466), (150, 561, 582, 467), (412, 579, 581, 434), (410, 578, 580, 432), (279, 573, 579, 412), (277, 572, 578, 410), (161, 374, 577, 562), (374, 329, 576, 577), (234, 569, 575, 296), (239, 568, 574, 298), (298, 574, 573, 279), (296, 575, 572, 277), (432, 580, 571, 244), (434, 581, 570, 247), (111, 553, 569, 234), (100, 552, 568, 239), (494, 584, 567, 189), (493, 585, 566, 187), (140, 559, 565, 173), (143, 558, 564, 177), (329, 160, 563, 576), (177, 564, 560, 153), (187, 566, 562, 163), (189, 567, 563, 160), (133, 556, 558, 143), (173, 565, 561, 150), (123, 554, 556, 133), (130, 557, 559, 140), (247, 570, 554, 123), (244, 571, 555, 120), (120, 555, 557, 130), (84, 98, 552, 551), (762, 84, 551, 772), (19, 58, 550, 547), (640, 59, 549, 665), (30, 19, 547, 548), (59, 17, 545, 549), (742, 16, 544, 750), (705, 30, 548, 714), (586, 587, 588), (589, 590, 591), (592, 593, 594), (595, 596, 597), (598, 599, 600), (601, 602, 603), (606, 607, 608), (609, 610, 611), (586, 589, 591, 587), (592, 595, 597, 593), (600, 601, 603, 598), (605, 591, 590, 604), (589, 597, 596, 590), (595, 599, 598, 596), (601, 607, 606, 602), (599, 609, 611, 600), (610, 608, 607, 611), (613, 588, 587, 612), (588, 594, 593, 586), (594, 610, 609, 592), (602, 614, 615, 603), (608, 617, 616, 606), (614, 616, 617, 615), (604, 613, 612, 605), (591, 605, 612, 587), (585, 493, 588, 613), (597, 589, 586, 593), (493, 496, 594, 588), (466, 583, 604, 590), (469, 466, 590, 596), (599, 595, 592, 609), (496, 487, 610, 594), (476, 469, 596, 598), (473, 476, 598, 603), (601, 600, 611, 607), (614, 602, 606, 616), (540, 473, 603, 615), (583, 585, 613, 604), (484, 542, 617, 608), (487, 484, 608, 610), (542, 540, 615, 617), (618, 619, 621, 620), (717, 668, 626, 716), (775, 669, 627, 774), (669, 670, 629, 627), (672, 671, 633, 635), (673, 672, 635, 631), (670, 673, 631, 629), (363, 102, 629, 631), (719, 2, 623, 737), (79, 93, 628, 622), (700, 25, 625, 715), (651, 63, 626, 668), (115, 317, 635, 633), (310, 106, 632, 634), (102, 89, 627, 629), (744, 651, 668, 751), (50, 636, 667, 624), (689, 622, 691, 698), (622, 628, 690, 691), (754, 753, 790, 792), (622, 689, 687, 780, 752), (773, 777, 800, 781), (755, 751, 668, 717), (58, 649, 666, 550), (723, 640, 665, 736), (66, 653, 664, 503), (727, 644, 663, 735), (103, 364, 662, 657), (364, 318, 661, 662), (74, 655, 660, 208), (728, 654, 659, 732), (318, 116, 658, 661), (90, 103, 657, 656), (767, 90, 656, 776), (64, 652, 655, 74), (726, 643, 654, 728), (744, 738, 645, 651), (721, 638, 646, 739), (722, 639, 638, 721), (735, 663, 639, 722), (724, 641, 640, 723), (719, 636, 641, 724), (736, 665, 643, 726), (732, 659, 644, 727), (208, 660, 653, 66), (550, 666, 652, 64), (710, 62, 642, 718), (51, 645, 650, 61), (61, 650, 649, 58), (503, 664, 648, 57), (57, 648, 647, 54), (54, 647, 637, 53), (62, 53, 637, 642), (680, 675, 678, 683), (683, 678, 677, 682), (682, 677, 676, 681), (679, 674, 675, 680), (79, 679, 680, 93), (310, 682, 681, 106), (356, 683, 682, 310), (93, 680, 683, 356), (685, 686, 684, 634, 754, 779), (690, 692, 694, 697, 696), (687, 688, 685, 779, 780), (628, 630, 692, 690), (692, 693, 695, 694), (696, 698, 691, 690), (685, 688, 697, 694), (684, 686, 695, 693), (688, 687, 696, 697), (630, 684, 693, 692), (686, 685, 694, 695), (687, 689, 698, 696), (116, 710, 718, 658), (775, 667, 797, 796), (106, 700, 715, 632), (671, 717, 716, 633), (111, 705, 714, 553), (114, 708, 713, 507), (63, 709, 716, 626), (117, 711, 712, 215), (106, 681, 676, 105, 699, 700), (113, 707, 711, 117), (108, 702, 710, 116), (215, 712, 708, 114), (553, 714, 707, 113), (115, 709, 701, 107), (109, 703, 702, 108), (731, 756, 699, 105), (110, 704, 703, 109), (507, 713, 704, 110), (112, 706, 705, 111), (107, 701, 706, 112), (658, 718, 756, 731), (670, 669, 787, 789), (204, 732, 727, 45), (546, 736, 726, 40), (2, 719, 724, 22), (22, 724, 723, 18), (498, 735, 722, 14), (14, 722, 721, 8), (8, 721, 739, 0), (25, 3, 738, 744), (40, 726, 728, 70), (70, 728, 732, 204), (45, 727, 735, 498), (18, 723, 736, 546), (715, 625, 751, 755), (773, 622, 752, 777), (634, 632, 753, 754), (25, 744, 751, 625), (636, 719, 737, 667), (649, 742, 750, 666), (653, 746, 749, 664), (657, 662, 734, 730), (662, 661, 733, 734), (655, 747, 748, 660), (661, 658, 731, 733), (656, 657, 730, 729), (776, 656, 729, 778), (652, 745, 747, 655), (660, 748, 746, 653), (666, 750, 745, 652), (718, 642, 725, 756), (645, 738, 743, 650), (650, 743, 742, 649), (664, 749, 741, 648), (648, 741, 740, 647), (647, 740, 720, 637), (642, 637, 720, 725), (646, 776, 778, 739), (671, 672, 793, 791), (52, 767, 776, 646), (715, 755, 799, 784), (667, 775, 774, 624), (17, 762, 772, 545), (49, 765, 771, 502), (89, 766, 774, 627), (69, 768, 770, 210), (6, 758, 763, 21), (21, 763, 762, 17), (502, 771, 761, 13), (13, 761, 760, 10), (739, 778, 769, 0), (10, 760, 759, 4), (50, 766, 758, 6), (545, 772, 764, 43), (210, 770, 765, 49), (4, 759, 767, 52), (43, 764, 768, 69), (8, 0, 769, 757, 2, 22, 18, 546, 40, 70, 204, 45, 498, 14), (2, 757, 773, 623), (777, 752, 786, 800), (632, 715, 784, 785), (672, 673, 795, 793), (792, 790, 791, 793), (800, 786, 787, 796), (790, 799, 798, 791), (785, 784, 799, 790), (782, 781, 800, 783), (783, 800, 796, 797), (788, 794, 795, 789), (794, 792, 793, 795), (786, 788, 789, 787), (717, 671, 791, 798), (780, 779, 794, 788), (755, 717, 798, 799), (667, 737, 783, 797), (623, 773, 781, 782), (779, 754, 792, 794), (669, 775, 796, 787), (737, 623, 782, 783), (753, 632, 785, 790), (752, 780, 788, 786), (673, 670, 789, 795)])
_uv = me_cube_001.uv_layers.new(name='UVMap')
_uv.uv.foreach_set('vector', [0.5578, 0.3197, 0.625, 0.3197, 0.625, 0.5, 0.5578, 0.5, 0.5578, 0.7115, 0.625, 0.7115, 0.625, 0.75, 0.5578, 0.75, 0.5578, 0.9572, 0.625, 0.9572, 0.625, 1.0, 0.5578, 1.0, 0.1947, 0.7115, 0.375, 0.7115, 0.375, 0.75, 0.1947, 0.75, 0.8322, 0.7115, 0.875, 0.7115, 0.875, 0.75, 0.8322, 0.75, 0.8322, 0.6879, 0.875, 0.6879, 0.875, 0.7115, 0.8322, 0.7115, 0.1947, 0.6879, 0.375, 0.6879, 0.375, 0.7115, 0.1947, 0.7115, 0.5578, 0.6879, 0.625, 0.6879, 0.625, 0.7115, 0.5578, 0.7115, 0.5578, 0.6854, 0.625, 0.6854, 0.625, 0.6879, 0.5578, 0.6879, 0.1947, 0.6854, 0.375, 0.6854, 0.375, 0.6879, 0.1947, 0.6879, 0.8322, 0.6854, 0.875, 0.6854, 0.875, 0.6879, 0.8322, 0.6879, 0.8322, 0.5132, 0.875, 0.5132, 0.875, 0.541, 0.8322, 0.541, 0.1947, 0.5132, 0.375, 0.5132, 0.375, 0.541, 0.1947, 0.541, 0.5578, 0.5132, 0.625, 0.5132, 0.625, 0.541, 0.5578, 0.541, 0.625, 0.5, 0.625, 0.5, 0.625, 0.5, 0.625, 0.5, 0.1947, 0.5, 0.375, 0.5, 0.375, 0.5132, 0.1947, 0.5132, 0.8322, 0.5, 0.875, 0.5, 0.875, 0.5132, 0.8322, 0.5132, 0.5278, 0.5, 0.5578, 0.5, 0.5578, 0.5132, 0.5278, 0.5132, 0.5278, 0.5132, 0.5578, 0.5132, 0.5578, 0.541, 0.5278, 0.541, 0.5278, 0.6854, 0.5578, 0.6854, 0.5578, 0.6879, 0.5278, 0.6879, 0.5278, 0.6879, 0.5578, 0.6879, 0.5578, 0.7115, 0.5278, 0.7115, 0.5278, 0.9572, 0.5578, 0.9572, 0.5578, 1.0, 0.5278, 1.0, 0.5278, 0.7115, 0.5578, 0.7115, 0.5578, 0.75, 0.5278, 0.75, 0.5278, 0.3197, 0.5578, 0.3197, 0.5578, 0.5, 0.5278, 0.5, 0.5578, 0.5, 0.625, 0.5, 0.625, 0.5132, 0.5578, 0.5132, 0.625, 0.5132, 0.5578, 0.5132, 0.5578, 0.5132, 0.625, 0.5132, 0.5578, 0.5132, 0.5578, 0.5, 0.5578, 0.5, 0.5578, 0.5132, 0.5578, 0.5, 0.625, 0.5, 0.625, 0.5, 0.5578, 0.5, 0.625, 0.5, 0.625, 0.5132, 0.625, 0.5132, 0.625, 0.5, 0.625, 0.5, 0.625, 0.5132, 0.625, 0.5132, 0.625, 0.5, 0.625, 0.5132, 0.625, 0.5132, 0.625, 0.5132, 0.625, 0.5132, 0.625, 0.5132, 0.625, 0.5, 0.625, 0.5, 0.625, 0.5132, 0.5278, 0.6009, 0.5578, 0.6009, 0.5578, 0.6215, 0.5278, 0.6215, 0.8322, 0.6009, 0.875, 0.6009, 0.875, 0.6215, 0.8322, 0.6215, 0.1947, 0.6009, 0.375, 0.6009, 0.375, 0.6215, 0.1947, 0.6215, 0.5578, 0.6009, 0.625, 0.6009, 0.625, 0.6215, 0.5578, 0.6215, 0.5278, 0.6652, 0.5578, 0.6652, 0.5578, 0.6691, 0.5278, 0.6691, 0.8322, 0.6652, 0.875, 0.6652, 0.875, 0.6691, 0.8322, 0.6691, 0.1947, 0.6652, 0.375, 0.6652, 0.375, 0.6691, 0.1947, 0.6691, 0.5578, 0.6652, 0.625, 0.6652, 0.625, 0.6691, 0.5578, 0.6691, 0.1733, 0.6652, 0.1947, 0.6652, 0.1947, 0.6691, 0.1733, 0.6691, 0.625, 0.6652, 0.625, 0.6393, 0.625, 0.6393, 0.625, 0.6652, 0.1733, 0.6009, 0.1947, 0.6009, 0.1947, 0.6215, 0.1733, 0.6215, 0.625, 0.6009, 0.8053, 0.6009, 0.8053, 0.6215, 0.625, 0.6215, 0.1512, 0.4849, 0.2406, 0.4332, 0.2406, 0.4332, 0.1512, 0.4849, 0.5278, 0.75, 0.5578, 0.75, 0.5578, 0.9303, 0.5278, 0.9303, 0.625, 0.5, 0.8053, 0.5, 0.8053, 0.5132, 0.625, 0.5132, 0.1733, 0.5, 0.1947, 0.5, 0.1947, 0.5132, 0.1733, 0.5132, 0.1733, 0.5132, 0.1947, 0.5132, 0.1947, 0.541, 0.1733, 0.541, 0.625, 0.5132, 0.8053, 0.5132, 0.8053, 0.541, 0.625, 0.541, 0.625, 0.6854, 0.8053, 0.6854, 0.8053, 0.6879, 0.625, 0.6879, 0.1733, 0.6854, 0.1947, 0.6854, 0.1947, 0.6879, 0.1733, 0.6879, 0.1733, 0.6879, 0.1947, 0.6879, 0.1947, 0.7115, 0.1733, 0.7115, 0.625, 0.6879, 0.8053, 0.6879, 0.8053, 0.7115, 0.625, 0.7115, 0.625, 0.7115, 0.8053, 0.7115, 0.8053, 0.75, 0.625, 0.75, 0.1733, 0.7115, 0.1947, 0.7115, 0.1947, 0.75, 0.1733, 0.75, 0.5578, 0.75, 0.625, 0.75, 0.625, 0.9303, 0.5578, 0.9303, 0.5578, 0.2983, 0.625, 0.2983, 0.625, 0.3197, 0.5578, 0.3197, 0.1733, 0.6215, 0.1947, 0.6215, 0.1947, 0.6393, 0.1733, 0.6393, 0.5578, 0.6215, 0.625, 0.6215, 0.625, 0.6393, 0.5578, 0.6393, 0.1947, 0.6215, 0.375, 0.6215, 0.375, 0.6393, 0.1947, 0.6393, 0.8322, 0.6215, 0.875, 0.6215, 0.875, 0.6393, 0.8322, 0.6393, 0.5278, 0.6215, 0.5578, 0.6215, 0.5578, 0.6393, 0.5278, 0.6393, 0.625, 0.6652, 0.8053, 0.6652, 0.8053, 0.6691, 0.625, 0.6691, 0.8053, 0.6691, 0.625, 0.6691, 0.625, 0.6691, 0.8053, 0.6691, 0.8053, 0.6652, 0.8053, 0.6691, 0.8053, 0.6691, 0.8053, 0.6652, 0.4869, 0.2909, 0.5278, 1.0, 0.5578, 1.0, 0.875, 0.75, 0.875, 0.7115, 0.875, 0.6879, 0.875, 0.6854, 0.875, 0.6691, 0.875, 0.6652, 0.875, 0.6393, 0.875, 0.6215, 0.875, 0.6009, 0.875, 0.541, 0.875, 0.5132, 0.625, 0.25, 0.5578, 0.25, 0.625, 0.6215, 0.8053, 0.6215, 0.8053, 0.6393, 0.8053, 0.6393, 0.625, 0.6393, 0.625, 0.6393, 0.1512, 0.4849, 0.3861, 1.0, 0.4238, 1.0, 0.3322, 0.7166, 0.2856, 0.5725, 0.2406, 0.4332, 0.3861, 0.6215, 0.4238, 0.6215, 0.4238, 0.6393, 0.3861, 0.6393, 0.3861, 0.8234, 0.4238, 0.75, 0.4238, 0.9303, 0.3861, 0.9257, 0.3478, 0.3713, 0.4164, 0.3317, 0.4164, 0.3317, 0.3887, 0.3477, 0.3478, 0.3713, 0.3861, 0.6652, 0.4238, 0.6652, 0.4238, 0.6691, 0.3861, 0.6691, 0.3861, 0.6009, 0.4238, 0.6009, 0.4238, 0.6215, 0.3861, 0.6215, 0.3861, 0.3197, 0.4238, 0.3197, 0.4238, 0.5, 0.3861, 0.5, 0.3861, 0.7115, 0.4238, 0.7115, 0.4238, 0.75, 0.3861, 0.8234, 0.3861, 0.9572, 0.4238, 0.9572, 0.4238, 1.0, 0.3861, 1.0, 0.3861, 0.6879, 0.4238, 0.6879, 0.4238, 0.7115, 0.3861, 0.7115, 0.3861, 0.6854, 0.4238, 0.6854, 0.4238, 0.6879, 0.3861, 0.6879, 0.3861, 0.5132, 0.4238, 0.5132, 0.4238, 0.541, 0.3861, 0.541, 0.3861, 0.5, 0.4238, 0.5, 0.4238, 0.5132, 0.3861, 0.5132, 0.3322, 0.7166, 0.4238, 1.0, 0.4447, 1.0, 0.3674, 0.7023, 0.4238, 0.6215, 0.4447, 0.6215, 0.4447, 0.6393, 0.4238, 0.6393, 0.4238, 0.75, 0.4447, 0.75, 0.4447, 0.9303, 0.4238, 0.9303, 0.498, 0.3197, 0.4691, 0.3197, 0.4691, 0.3197, 0.498, 0.3197, 0.4238, 0.6652, 0.4447, 0.6652, 0.4447, 0.6691, 0.4238, 0.6691, 0.4238, 0.6009, 0.4447, 0.6009, 0.4447, 0.6215, 0.4238, 0.6215, 0.4238, 0.3197, 0.4447, 0.3197, 0.4447, 0.5, 0.4238, 0.5, 0.4238, 0.7115, 0.4447, 0.7115, 0.4447, 0.75, 0.4238, 0.75, 0.4238, 0.9572, 0.4447, 0.9572, 0.4447, 1.0, 0.4238, 1.0, 0.4238, 0.6879, 0.4447, 0.6879, 0.4447, 0.7115, 0.4238, 0.7115, 0.4238, 0.6854, 0.4447, 0.6854, 0.4447, 0.6879, 0.4238, 0.6879, 0.4238, 0.5132, 0.4447, 0.5132, 0.4447, 0.541, 0.4238, 0.541, 0.4238, 0.5, 0.4447, 0.5, 0.4447, 0.5132, 0.4238, 0.5132, 0.4572, 0.6658, 0.498, 1.0, 0.5235, 1.0, 0.5001, 0.6484, 0.498, 0.541, 0.5235, 0.541, 0.5235, 0.541, 0.498, 0.541, 0.498, 0.75, 0.5235, 0.75, 0.5235, 0.9303, 0.498, 0.9303, 0.2901, 0.4046, 0.3478, 0.3713, 0.3478, 0.3713, 0.2901, 0.4046, 0.5235, 0.6652, 0.5235, 0.6691, 0.5235, 0.6691, 0.5235, 0.6652, 0.4691, 0.6879, 0.4447, 0.6879, 0.4447, 0.6879, 0.4691, 0.6879, 0.498, 0.3197, 0.5235, 0.3197, 0.5235, 0.5, 0.498, 0.5, 0.498, 0.7115, 0.5235, 0.7115, 0.5235, 0.75, 0.498, 0.75, 0.498, 0.9572, 0.5235, 0.9572, 0.5235, 1.0, 0.498, 1.0, 0.498, 0.6879, 0.5235, 0.6879, 0.5235, 0.7115, 0.498, 0.7115, 0.5235, 0.6854, 0.5235, 0.6879, 0.5235, 0.6879, 0.5235, 0.6854, 0.498, 0.5132, 0.5235, 0.5132, 0.5235, 0.541, 0.498, 0.541, 0.498, 0.5, 0.5235, 0.5, 0.5235, 0.5132, 0.498, 0.5132, 0.4447, 0.6393, 0.4447, 0.6215, 0.4447, 0.6215, 0.4447, 0.6393, 0.4447, 0.6854, 0.4447, 0.6691, 0.4447, 0.6691, 0.4447, 0.6854, 0.4447, 0.541, 0.4447, 0.541, 0.4447, 0.541, 0.4447, 0.541, 0.5235, 0.6009, 0.5235, 0.6215, 0.5235, 0.6215, 0.5235, 0.6009, 0.4447, 0.6854, 0.4447, 0.6691, 0.4447, 0.6691, 0.4447, 0.6854, 0.5235, 0.6215, 0.5235, 0.6393, 0.5235, 0.6393, 0.5235, 0.6215, 0.5235, 0.6009, 0.5235, 0.6215, 0.5235, 0.6215, 0.5235, 0.6009, 0.4447, 0.6652, 0.4447, 0.6393, 0.4447, 0.6393, 0.4447, 0.6652, 0.4447, 0.6393, 0.4447, 0.6215, 0.4447, 0.6215, 0.4447, 0.6393, 0.4447, 0.6009, 0.4447, 0.541, 0.4447, 0.541, 0.4447, 0.6009, 0.4447, 0.6393, 0.4447, 0.6215, 0.4447, 0.6215, 0.4447, 0.6393, 0.4447, 0.6854, 0.4447, 0.6691, 0.4447, 0.6691, 0.4447, 0.6854, 0.498, 0.541, 0.5235, 0.541, 0.5235, 0.541, 0.498, 0.541, 0.5235, 0.6009, 0.5235, 0.6215, 0.5235, 0.6215, 0.5235, 0.6009, 0.5235, 0.6854, 0.5235, 0.6879, 0.5235, 0.6879, 0.5235, 0.6854, 0.5235, 0.6215, 0.5235, 0.6393, 0.5235, 0.6393, 0.5235, 0.6215, 0.4447, 0.6652, 0.4447, 0.6393, 0.4447, 0.6393, 0.4447, 0.6652, 0.5235, 0.6652, 0.5235, 0.6691, 0.5235, 0.6691, 0.5235, 0.6652, 0.4691, 0.6879, 0.4447, 0.6879, 0.4447, 0.6879, 0.4691, 0.6879, 0.4447, 0.6009, 0.4447, 0.541, 0.4447, 0.541, 0.4447, 0.6009, 0.4447, 0.6393, 0.4447, 0.6215, 0.4447, 0.6215, 0.4447, 0.6393, 0.4447, 0.6854, 0.4447, 0.6691, 0.4447, 0.6691, 0.4447, 0.6854, 0.498, 0.541, 0.5235, 0.541, 0.5235, 0.541, 0.498, 0.541, 0.5235, 0.6009, 0.5235, 0.6215, 0.5235, 0.6215, 0.5235, 0.6009, 0.5235, 0.6854, 0.5235, 0.6879, 0.5235, 0.6879, 0.5235, 0.6854, 0.5235, 0.6215, 0.5235, 0.6393, 0.5235, 0.6393, 0.5235, 0.6215, 0.4447, 0.6652, 0.4447, 0.6393, 0.4447, 0.6393, 0.4447, 0.6652, 0.5235, 0.6652, 0.5235, 0.6691, 0.5235, 0.6691, 0.5235, 0.6652, 0.4691, 0.6879, 0.4447, 0.6879, 0.4447, 0.6879, 0.4691, 0.6879, 0.4447, 0.6009, 0.4447, 0.541, 0.4447, 0.541, 0.4447, 0.6009, 0.4447, 0.6854, 0.4447, 0.6691, 0.4447, 0.6691, 0.4447, 0.6854, 0.4691, 0.541, 0.4447, 0.541, 0.4447, 0.541, 0.4691, 0.541, 0.5235, 0.6009, 0.5235, 0.6215, 0.5235, 0.6215, 0.5235, 0.6009, 0.4447, 0.6009, 0.4447, 0.541, 0.4447, 0.541, 0.4447, 0.6009, 0.5235, 0.6854, 0.5235, 0.6879, 0.5235, 0.6879, 0.5235, 0.6854, 0.5235, 0.6215, 0.5235, 0.6393, 0.5235, 0.6393, 0.5235, 0.6215, 0.4447, 0.6652, 0.4447, 0.6393, 0.4447, 0.6393, 0.4447, 0.6652, 0.5235, 0.6652, 0.5235, 0.6691, 0.5235, 0.6691, 0.5235, 0.6652, 0.4691, 0.6879, 0.4447, 0.6879, 0.4447, 0.6879, 0.4691, 0.6879, 0.4447, 0.6009, 0.4447, 0.541, 0.4447, 0.541, 0.4447, 0.6009, 0.498, 0.6215, 0.5235, 0.6215, 0.5235, 0.6393, 0.498, 0.6393, 0.498, 0.6652, 0.5235, 0.6652, 0.5235, 0.6691, 0.498, 0.6691, 0.498, 0.6009, 0.5235, 0.6009, 0.5235, 0.6215, 0.498, 0.6215, 0.498, 0.6854, 0.5235, 0.6854, 0.5235, 0.6879, 0.498, 0.6879, 0.4447, 0.6393, 0.4447, 0.6215, 0.4447, 0.6215, 0.4447, 0.6393, 0.5235, 0.6854, 0.5235, 0.6879, 0.5235, 0.6879, 0.5235, 0.6854, 0.5235, 0.6215, 0.5235, 0.6393, 0.5235, 0.6393, 0.5235, 0.6215, 0.4447, 0.6652, 0.4447, 0.6393, 0.4447, 0.6393, 0.4447, 0.6652, 0.5235, 0.6652, 0.5235, 0.6691, 0.5235, 0.6691, 0.5235, 0.6652, 0.4691, 0.6879, 0.4447, 0.6879, 0.4447, 0.6879, 0.4691, 0.6879, 0.498, 0.541, 0.5235, 0.541, 0.5235, 0.541, 0.498, 0.541, 0.5235, 0.541, 0.5235, 0.541, 0.5235, 0.541, 0.5235, 0.541, 0.498, 0.541, 0.5235, 0.541, 0.5235, 0.541, 0.498, 0.541, 0.4691, 0.541, 0.4447, 0.541, 0.4447, 0.541, 0.4691, 0.541, 0.4447, 0.6009, 0.4447, 0.541, 0.4447, 0.541, 0.4447, 0.6009, 0.4691, 0.6879, 0.4447, 0.6879, 0.4447, 0.6879, 0.4691, 0.6879, 0.5235, 0.6652, 0.5235, 0.6691, 0.5235, 0.6691, 0.5235, 0.6652, 0.4447, 0.6652, 0.4447, 0.6393, 0.4447, 0.6393, 0.4447, 0.6652, 0.5235, 0.6215, 0.5235, 0.6393, 0.5235, 0.6393, 0.5235, 0.6215, 0.5235, 0.6854, 0.5235, 0.6879, 0.5235, 0.6879, 0.5235, 0.6854, 0.5235, 0.6009, 0.5235, 0.6215, 0.5235, 0.6215, 0.5235, 0.6009, 0.498, 0.541, 0.5235, 0.541, 0.5235, 0.541, 0.498, 0.541, 0.4447, 0.6854, 0.4447, 0.6691, 0.4447, 0.6691, 0.4447, 0.6854, 0.4447, 0.6393, 0.4447, 0.6215, 0.4447, 0.6215, 0.4447, 0.6393, 0.498, 0.541, 0.5235, 0.541, 0.5235, 0.541, 0.498, 0.541, 0.4447, 0.541, 0.4447, 0.541, 0.4447, 0.541, 0.4447, 0.541, 0.5235, 0.541, 0.5235, 0.541, 0.5235, 0.541, 0.5235, 0.541, 0.4691, 0.541, 0.4447, 0.541, 0.4447, 0.541, 0.4691, 0.541, 0.4691, 0.6879, 0.4447, 0.6879, 0.4447, 0.6879, 0.4691, 0.6879, 0.5235, 0.6652, 0.5235, 0.6691, 0.5235, 0.6691, 0.5235, 0.6652, 0.4447, 0.6652, 0.4447, 0.6393, 0.4447, 0.6393, 0.4447, 0.6652, 0.5235, 0.6215, 0.5235, 0.6393, 0.5235, 0.6393, 0.5235, 0.6215, 0.5235, 0.6854, 0.5235, 0.6879, 0.5235, 0.6879, 0.5235, 0.6854, 0.4447, 0.6393, 0.4447, 0.6215, 0.4447, 0.6215, 0.4447, 0.6393, 0.4447, 0.6009, 0.4447, 0.541, 0.4447, 0.541, 0.4447, 0.6009, 0.5235, 0.6009, 0.5235, 0.6215, 0.5235, 0.6215, 0.5235, 0.6009, 0.498, 0.541, 0.5235, 0.541, 0.5235, 0.541, 0.498, 0.541, 0.4447, 0.6854, 0.4447, 0.6691, 0.4447, 0.6691, 0.4447, 0.6854, 0.5235, 0.541, 0.5235, 0.541, 0.5235, 0.541, 0.5235, 0.541, 0.498, 0.541, 0.5235, 0.541, 0.5235, 0.541, 0.498, 0.541, 0.4447, 0.541, 0.4447, 0.541, 0.4447, 0.541, 0.4447, 0.541, 0.5235, 0.541, 0.5235, 0.541, 0.5235, 0.541, 0.5235, 0.541, 0.498, 0.541, 0.5235, 0.541, 0.5235, 0.541, 0.498, 0.541, 0.4447, 0.541, 0.4447, 0.541, 0.4447, 0.541, 0.4447, 0.541, 0.498, 0.541, 0.5235, 0.541, 0.5235, 0.541, 0.498, 0.541, 0.4691, 0.541, 0.4447, 0.541, 0.4447, 0.541, 0.4691, 0.541, 0.4447, 0.6691, 0.4447, 0.6652, 0.4447, 0.6652, 0.4447, 0.6691, 0.5235, 0.6393, 0.5235, 0.6652, 0.5235, 0.6652, 0.5235, 0.6393, 0.4447, 0.6691, 0.4447, 0.6652, 0.4447, 0.6652, 0.4447, 0.6691, 0.5235, 0.6393, 0.5235, 0.6652, 0.5235, 0.6652, 0.5235, 0.6393, 0.5235, 0.6393, 0.5235, 0.6652, 0.5235, 0.6652, 0.5235, 0.6393, 0.4447, 0.6691, 0.4447, 0.6652, 0.4447, 0.6652, 0.4447, 0.6691, 0.498, 0.6393, 0.5235, 0.6393, 0.5235, 0.6652, 0.498, 0.6652, 0.5235, 0.6393, 0.5235, 0.6652, 0.5235, 0.6652, 0.5235, 0.6393, 0.4447, 0.6691, 0.4447, 0.6652, 0.4447, 0.6652, 0.4447, 0.6691, 0.5235, 0.6393, 0.5235, 0.6652, 0.5235, 0.6652, 0.5235, 0.6393, 0.4447, 0.6691, 0.4447, 0.6652, 0.4447, 0.6652, 0.4447, 0.6691, 0.5235, 0.6393, 0.5235, 0.6652, 0.5235, 0.6652, 0.5235, 0.6393, 0.4447, 0.6691, 0.4447, 0.6652, 0.4447, 0.6652, 0.4447, 0.6691, 0.4447, 0.6691, 0.4447, 0.6652, 0.4447, 0.6652, 0.4447, 0.6691, 0.5235, 0.6393, 0.5235, 0.6652, 0.5235, 0.6652, 0.5235, 0.6393, 0.4238, 0.6393, 0.4447, 0.6393, 0.4447, 0.6652, 0.4238, 0.6652, 0.3861, 0.6393, 0.4238, 0.6393, 0.4238, 0.6652, 0.3861, 0.6652, 0.8053, 0.6393, 0.8053, 0.6652, 0.8053, 0.6652, 0.8053, 0.6393, 0.625, 0.6393, 0.8053, 0.6393, 0.8053, 0.6652, 0.625, 0.6652, 0.625, 0.6691, 0.625, 0.6652, 0.625, 0.6652, 0.625, 0.6691, 0.1733, 0.6393, 0.1947, 0.6393, 0.1947, 0.6652, 0.1733, 0.6652, 0.5578, 0.6393, 0.625, 0.6393, 0.625, 0.6652, 0.5578, 0.6652, 0.1947, 0.6393, 0.375, 0.6393, 0.375, 0.6652, 0.1947, 0.6652, 0.8322, 0.6393, 0.875, 0.6393, 0.875, 0.6652, 0.8322, 0.6652, 0.5278, 0.6393, 0.5578, 0.6393, 0.5578, 0.6652, 0.5278, 0.6652, 0.5235, 0.6393, 0.5235, 0.6652, 0.5235, 0.6652, 0.5235, 0.6393, 0.4447, 0.6691, 0.4447, 0.6652, 0.4447, 0.6652, 0.4447, 0.6691, 0.4447, 0.6009, 0.4447, 0.541, 0.4447, 0.541, 0.4447, 0.6009, 0.4447, 0.6393, 0.4447, 0.6215, 0.4447, 0.6215, 0.4447, 0.6393, 0.4447, 0.6652, 0.4447, 0.6393, 0.4447, 0.6393, 0.4447, 0.6652, 0.5235, 0.6009, 0.5235, 0.6215, 0.5235, 0.6215, 0.5235, 0.6009, 0.5235, 0.6215, 0.5235, 0.6393, 0.5235, 0.6393, 0.5235, 0.6215, 0.4447, 0.6854, 0.4447, 0.6691, 0.4447, 0.6691, 0.4447, 0.6854, 0.5235, 0.6854, 0.5235, 0.6879, 0.5235, 0.6879, 0.5235, 0.6854, 0.4691, 0.6879, 0.4447, 0.6879, 0.4447, 0.6879, 0.4691, 0.6879, 0.5235, 0.6652, 0.5235, 0.6691, 0.5235, 0.6691, 0.5235, 0.6652, 0.498, 0.541, 0.5235, 0.541, 0.5235, 0.541, 0.498, 0.541, 0.5235, 0.6393, 0.5235, 0.6652, 0.5235, 0.6652, 0.5235, 0.6393, 0.5235, 0.6879, 0.5235, 0.6879, 0.5235, 0.6879, 0.5235, 0.6879, 0.4447, 0.6009, 0.4447, 0.541, 0.4447, 0.541, 0.4447, 0.6009, 0.4447, 0.6393, 0.4447, 0.6215, 0.4447, 0.6215, 0.4447, 0.6393, 0.4447, 0.6652, 0.4447, 0.6393, 0.4447, 0.6393, 0.4447, 0.6652, 0.5235, 0.6009, 0.5235, 0.6215, 0.5235, 0.6215, 0.5235, 0.6009, 0.5235, 0.6215, 0.5235, 0.6393, 0.5235, 0.6393, 0.5235, 0.6215, 0.4447, 0.6691, 0.4447, 0.6652, 0.4447, 0.6652, 0.4447, 0.6691, 0.5235, 0.6854, 0.5235, 0.6691, 0.5235, 0.6691, 0.5235, 0.6854, 0.4447, 0.6879, 0.4447, 0.6879, 0.4447, 0.6879, 0.4447, 0.6879, 0.5235, 0.6691, 0.5235, 0.6652, 0.5235, 0.6652, 0.5235, 0.6691, 0.498, 0.541, 0.5235, 0.541, 0.5235, 0.541, 0.498, 0.541, 0.5235, 0.6854, 0.5235, 0.6879, 0.5235, 0.6879, 0.5235, 0.6854, 0.5235, 0.6652, 0.5235, 0.6691, 0.5235, 0.6691, 0.5235, 0.6652, 0.5235, 0.6652, 0.5235, 0.6691, 0.5235, 0.6691, 0.5235, 0.6652, 0.5235, 0.6854, 0.5235, 0.6879, 0.5235, 0.6879, 0.5235, 0.6854, 0.5235, 0.6652, 0.5235, 0.6652, 0.5235, 0.6652, 0.5235, 0.6653, 0.4447, 0.6879, 0.4447, 0.6879, 0.4447, 0.6879, 0.4447, 0.6879, 0.4447, 0.6691, 0.4447, 0.6652, 0.4447, 0.6652, 0.4447, 0.6691, 0.4447, 0.6854, 0.4447, 0.6691, 0.4447, 0.6691, 0.4447, 0.6854, 0.4447, 0.6854, 0.4447, 0.6879, 0.4447, 0.6879, 0.4447, 0.6854, 0.4447, 0.6854, 0.4447, 0.6691, 0.4447, 0.6691, 0.4447, 0.6854, 0.4447, 0.6652, 0.4447, 0.6652, 0.4447, 0.6652, 0.4447, 0.6652, 0.4447, 0.6652, 0.4447, 0.6691, 0.4447, 0.6691, 0.4447, 0.6652, 0.4447, 0.6879, 0.4447, 0.6879, 0.4447, 0.6879, 0.4447, 0.6879, 0.4691, 0.6879, 0.4447, 0.6879, 0.4447, 0.6879, 0.4691, 0.6879, 0.5235, 0.6879, 0.5235, 0.6879, 0.5235, 0.6879, 0.5235, 0.6879, 0.4447, 0.6879, 0.4447, 0.6879, 0.4447, 0.6879, 0.4447, 0.6879, 0.498, 0.6879, 0.5235, 0.6879, 0.5235, 0.6879, 0.498, 0.6879, 0.5235, 0.6879, 0.5235, 0.6879, 0.5235, 0.6879, 0.5235, 0.6879, 0.4691, 0.6879, 0.4447, 0.6879, 0.4447, 0.6879, 0.4691, 0.6879, 0.5235, 0.6879, 0.5235, 0.6879, 0.5235, 0.6879, 0.5235, 0.6879, 0.5235, 0.6879, 0.5235, 0.6879, 0.5235, 0.6879, 0.5235, 0.6879, 0.4691, 0.6879, 0.4447, 0.6879, 0.4447, 0.6879, 0.4691, 0.6879, 0.4447, 0.6879, 0.4447, 0.6879, 0.4447, 0.6879, 0.4447, 0.6879, 0.4447, 0.6652, 0.4447, 0.6652, 0.4447, 0.6652, 0.4447, 0.6652, 0.4447, 0.6854, 0.4447, 0.6691, 0.4447, 0.6691, 0.4447, 0.6854, 0.4447, 0.6691, 0.4447, 0.6652, 0.4447, 0.6652, 0.4447, 0.6691, 0.5235, 0.6652, 0.5235, 0.6652, 0.5235, 0.6652, 0.5235, 0.6652, 0.5235, 0.6653, 0.5235, 0.6691, 0.5235, 0.6691, 0.5235, 0.6652, 0.5235, 0.6854, 0.5235, 0.6879, 0.5235, 0.6879, 0.5235, 0.6854, 0.498, 0.541, 0.5235, 0.541, 0.5235, 0.541, 0.498, 0.541, 0.4447, 0.6879, 0.4447, 0.6879, 0.4447, 0.6879, 0.4447, 0.6879, 0.5235, 0.6215, 0.5235, 0.6393, 0.5235, 0.6393, 0.5235, 0.6215, 0.5235, 0.6009, 0.5235, 0.6215, 0.5235, 0.6215, 0.5235, 0.6009, 0.4447, 0.6652, 0.4447, 0.6393, 0.4447, 0.6393, 0.4447, 0.6652, 0.4447, 0.6393, 0.4447, 0.6215, 0.4447, 0.6215, 0.4447, 0.6393, 0.4447, 0.6009, 0.4447, 0.541, 0.4447, 0.541, 0.4447, 0.6009, 0.5235, 0.6879, 0.5235, 0.6879, 0.5235, 0.6879, 0.5235, 0.6879, 0.5235, 0.6393, 0.5235, 0.6652, 0.5235, 0.6652, 0.5235, 0.6393, 0.5235, 0.6393, 0.5235, 0.6652, 0.5235, 0.6652, 0.5235, 0.6393, 0.4447, 0.6009, 0.4447, 0.541, 0.4447, 0.541, 0.4447, 0.6009, 0.4447, 0.6393, 0.4447, 0.6215, 0.4447, 0.6215, 0.4447, 0.6393, 0.4447, 0.6652, 0.4447, 0.6393, 0.4447, 0.6393, 0.4447, 0.6652, 0.5235, 0.6009, 0.5235, 0.6215, 0.5235, 0.6215, 0.5235, 0.6009, 0.5235, 0.6215, 0.5235, 0.6393, 0.5235, 0.6393, 0.5235, 0.6215, 0.4447, 0.6879, 0.4447, 0.6879, 0.4447, 0.6879, 0.4447, 0.6879, 0.498, 0.541, 0.5235, 0.541, 0.5235, 0.541, 0.498, 0.541, 0.5235, 0.6854, 0.5235, 0.6879, 0.5235, 0.6879, 0.5235, 0.6854, 0.5235, 0.6652, 0.5235, 0.6691, 0.5235, 0.6691, 0.5235, 0.6653, 0.4447, 0.6691, 0.4447, 0.6652, 0.4447, 0.6652, 0.4447, 0.6691, 0.4447, 0.6854, 0.4447, 0.6691, 0.4447, 0.6691, 0.4447, 0.6854, 0.4447, 0.6652, 0.4447, 0.6652, 0.4447, 0.6652, 0.4447, 0.6652, 0.4691, 0.6879, 0.4447, 0.6879, 0.4447, 0.6879, 0.4691, 0.6879, 0.5235, 0.6879, 0.5235, 0.6879, 0.5235, 0.6879, 0.5235, 0.6879, 0.4447, 0.6879, 0.4447, 0.6879, 0.4447, 0.6879, 0.4447, 0.6879, 0.5235, 0.6652, 0.5235, 0.6652, 0.5235, 0.6653, 0.5235, 0.6652, 0.5235, 0.6879, 0.5235, 0.6879, 0.5235, 0.6879, 0.5235, 0.6879, 0.5235, 0.6879, 0.498, 0.6879, 0.498, 0.6879, 0.5235, 0.6879, 0.4691, 0.541, 0.498, 0.541, 0.498, 0.541, 0.4691, 0.541, 0.4691, 0.541, 0.498, 0.541, 0.498, 0.541, 0.4691, 0.541, 0.5235, 0.6879, 0.498, 0.6879, 0.498, 0.6879, 0.5235, 0.6879, 0.5235, 0.6879, 0.498, 0.6879, 0.498, 0.6879, 0.5235, 0.6879, 0.4691, 0.6879, 0.498, 0.6879, 0.498, 0.6879, 0.4691, 0.6879, 0.5235, 0.6879, 0.498, 0.6879, 0.498, 0.6879, 0.5235, 0.6879, 0.4691, 0.541, 0.498, 0.541, 0.498, 0.541, 0.4691, 0.541, 0.4691, 0.541, 0.498, 0.541, 0.498, 0.541, 0.4691, 0.541, 0.5235, 0.6879, 0.498, 0.6879, 0.498, 0.6879, 0.5235, 0.6879, 0.4691, 0.6393, 0.498, 0.6393, 0.498, 0.6652, 0.4691, 0.6653, 0.5235, 0.541, 0.498, 0.541, 0.498, 0.541, 0.5235, 0.541, 0.4691, 0.541, 0.498, 0.541, 0.498, 0.541, 0.4691, 0.541, 0.4691, 0.541, 0.498, 0.541, 0.498, 0.541, 0.4691, 0.541, 0.4691, 0.541, 0.498, 0.541, 0.498, 0.541, 0.4691, 0.541, 0.4691, 0.541, 0.498, 0.541, 0.498, 0.541, 0.4691, 0.541, 0.5235, 0.6879, 0.498, 0.6879, 0.498, 0.6879, 0.5235, 0.6879, 0.5235, 0.541, 0.498, 0.541, 0.498, 0.541, 0.5235, 0.541, 0.4691, 0.541, 0.498, 0.541, 0.498, 0.541, 0.4691, 0.541, 0.4691, 0.541, 0.498, 0.541, 0.498, 0.541, 0.4691, 0.541, 0.5235, 0.6879, 0.498, 0.6879, 0.498, 0.6879, 0.5235, 0.6879, 0.5235, 0.541, 0.498, 0.541, 0.498, 0.541, 0.5235, 0.541, 0.4691, 0.541, 0.498, 0.541, 0.498, 0.541, 0.4691, 0.541, 0.4691, 0.541, 0.498, 0.541, 0.498, 0.541, 0.4691, 0.541, 0.5235, 0.6879, 0.498, 0.6879, 0.498, 0.6879, 0.5235, 0.6879, 0.4691, 0.6854, 0.498, 0.6854, 0.498, 0.6879, 0.4691, 0.6879, 0.4691, 0.6009, 0.498, 0.6009, 0.498, 0.6215, 0.4691, 0.6215, 0.4691, 0.6653, 0.498, 0.6652, 0.498, 0.6691, 0.4691, 0.6691, 0.4691, 0.6215, 0.498, 0.6215, 0.498, 0.6393, 0.4691, 0.6393, 0.5235, 0.6879, 0.498, 0.6879, 0.498, 0.6879, 0.5235, 0.6879, 0.5235, 0.541, 0.498, 0.541, 0.498, 0.541, 0.5235, 0.541, 0.5235, 0.6879, 0.498, 0.6879, 0.498, 0.6879, 0.5235, 0.6879, 0.4691, 0.541, 0.498, 0.541, 0.498, 0.541, 0.4691, 0.541, 0.5235, 0.6879, 0.498, 0.6879, 0.498, 0.6879, 0.5235, 0.6879, 0.4691, 0.541, 0.498, 0.541, 0.498, 0.541, 0.4691, 0.541, 0.4691, 0.5, 0.498, 0.5, 0.498, 0.5132, 0.4691, 0.5132, 0.4691, 0.5132, 0.498, 0.5132, 0.498, 0.541, 0.4691, 0.541, 0.4691, 0.6879, 0.498, 0.6879, 0.498, 0.7115, 0.4691, 0.7115, 0.4691, 0.9572, 0.498, 0.9572, 0.498, 1.0, 0.4691, 1.0, 0.4691, 0.7115, 0.498, 0.7115, 0.498, 0.75, 0.4691, 0.75, 0.4691, 0.3197, 0.498, 0.3197, 0.498, 0.5, 0.4691, 0.5, 0.5235, 0.6879, 0.498, 0.6879, 0.498, 0.6879, 0.5235, 0.6879, 0.3861, 0.3197, 0.375, 0.3197, 0.375, 0.3197, 0.3861, 0.3197, 0.4691, 0.75, 0.498, 0.75, 0.498, 0.9303, 0.4691, 0.9303, 0.4691, 0.541, 0.498, 0.541, 0.498, 0.541, 0.4691, 0.541, 0.4084, 0.6857, 0.4691, 1.0, 0.498, 1.0, 0.4572, 0.6658, 0.3674, 0.7023, 0.4447, 1.0, 0.4691, 1.0, 0.4084, 0.6857, 0.4447, 0.541, 0.4691, 0.541, 0.4691, 0.541, 0.4447, 0.541, 0.4447, 0.75, 0.4691, 0.75, 0.4691, 0.9303, 0.4447, 0.9303, 0.5278, 0.3197, 0.5235, 0.3197, 0.5235, 0.3197, 0.5278, 0.3197, 0.4447, 0.3197, 0.4691, 0.3197, 0.4691, 0.5, 0.4447, 0.5, 0.4447, 0.7115, 0.4691, 0.7115, 0.4691, 0.75, 0.4447, 0.75, 0.4447, 0.9572, 0.4691, 0.9572, 0.4691, 1.0, 0.4447, 1.0, 0.4447, 0.6879, 0.4691, 0.6879, 0.4691, 0.7115, 0.4447, 0.7115, 0.4447, 0.5132, 0.4691, 0.5132, 0.4691, 0.541, 0.4447, 0.541, 0.4447, 0.5, 0.4691, 0.5, 0.4691, 0.5132, 0.4447, 0.5132, 0.4447, 0.541, 0.4691, 0.541, 0.4691, 0.541, 0.4447, 0.541, 0.4447, 0.541, 0.4691, 0.541, 0.4691, 0.541, 0.4447, 0.541, 0.4447, 0.6215, 0.4691, 0.6215, 0.4691, 0.6393, 0.4447, 0.6393, 0.4447, 0.6652, 0.4691, 0.6653, 0.4691, 0.6691, 0.4447, 0.6691, 0.4447, 0.6009, 0.4691, 0.6009, 0.4691, 0.6215, 0.4447, 0.6215, 0.4447, 0.6854, 0.4691, 0.6854, 0.4691, 0.6879, 0.4447, 0.6879, 0.4447, 0.541, 0.4691, 0.541, 0.4691, 0.541, 0.4447, 0.541, 0.4447, 0.541, 0.4691, 0.541, 0.4691, 0.541, 0.4447, 0.541, 0.4447, 0.541, 0.4691, 0.541, 0.4691, 0.541, 0.4447, 0.541, 0.4447, 0.541, 0.4691, 0.541, 0.4691, 0.541, 0.4447, 0.541, 0.4447, 0.541, 0.4691, 0.541, 0.4691, 0.541, 0.4447, 0.541, 0.4447, 0.541, 0.4691, 0.541, 0.4691, 0.541, 0.4447, 0.541, 0.4447, 0.541, 0.4691, 0.541, 0.4691, 0.541, 0.4447, 0.541, 0.4447, 0.541, 0.4691, 0.541, 0.4691, 0.541, 0.4447, 0.541, 0.4447, 0.6393, 0.4691, 0.6393, 0.4691, 0.6653, 0.4447, 0.6652, 0.4447, 0.541, 0.4691, 0.541, 0.4691, 0.541, 0.4447, 0.541, 0.4447, 0.541, 0.4691, 0.541, 0.4691, 0.541, 0.4447, 0.541, 0.4447, 0.6879, 0.4691, 0.6879, 0.4691, 0.6879, 0.4447, 0.6879, 0.4447, 0.541, 0.4691, 0.541, 0.4691, 0.541, 0.4447, 0.541, 0.4447, 0.541, 0.4691, 0.541, 0.4691, 0.541, 0.4447, 0.541, 0.498, 0.6879, 0.4691, 0.6879, 0.4691, 0.6879, 0.498, 0.6879, 0.4691, 0.6879, 0.4691, 0.6879, 0.4691, 0.6879, 0.4691, 0.6879, 0.498, 0.6879, 0.4691, 0.6879, 0.4691, 0.6879, 0.498, 0.6879, 0.498, 0.6879, 0.4691, 0.6879, 0.4691, 0.6879, 0.498, 0.6879, 0.498, 0.6879, 0.4691, 0.6879, 0.4691, 0.6879, 0.498, 0.6879, 0.498, 0.541, 0.4691, 0.541, 0.4691, 0.541, 0.498, 0.541, 0.498, 0.6879, 0.4691, 0.6879, 0.4691, 0.6879, 0.498, 0.6879, 0.498, 0.541, 0.4691, 0.541, 0.4691, 0.541, 0.498, 0.541, 0.498, 0.6879, 0.4691, 0.6879, 0.4691, 0.6879, 0.498, 0.6879, 0.498, 0.541, 0.4691, 0.541, 0.4691, 0.541, 0.498, 0.541, 0.498, 0.6879, 0.4691, 0.6879, 0.4691, 0.6879, 0.498, 0.6879, 0.498, 0.6879, 0.4691, 0.6879, 0.4691, 0.6879, 0.498, 0.6879, 0.498, 0.541, 0.4691, 0.541, 0.4691, 0.541, 0.498, 0.541, 0.498, 0.6879, 0.4691, 0.6879, 0.4691, 0.6879, 0.498, 0.6879, 0.498, 0.6879, 0.4691, 0.6879, 0.4691, 0.6879, 0.498, 0.6879, 0.498, 0.6879, 0.4691, 0.6879, 0.4691, 0.6879, 0.498, 0.6879, 0.4691, 0.6879, 0.4691, 0.6879, 0.4691, 0.6879, 0.4691, 0.6879, 0.4691, 0.6879, 0.498, 0.6879, 0.498, 0.6879, 0.4691, 0.6879, 0.498, 0.6879, 0.498, 0.6879, 0.498, 0.6879, 0.498, 0.6879, 0.498, 0.6879, 0.4691, 0.6879, 0.4691, 0.6879, 0.498, 0.6879, 0.498, 0.6879, 0.498, 0.6879, 0.498, 0.6879, 0.498, 0.6879, 0.498, 0.6879, 0.4691, 0.6879, 0.4691, 0.6879, 0.498, 0.6879, 0.498, 0.6879, 0.498, 0.6879, 0.498, 0.6879, 0.498, 0.6879, 0.4691, 0.6879, 0.498, 0.6879, 0.498, 0.6879, 0.4691, 0.6879, 0.4691, 0.6879, 0.498, 0.6879, 0.498, 0.6879, 0.4691, 0.6879, 0.4691, 0.6879, 0.4691, 0.6879, 0.4691, 0.6879, 0.4691, 0.6879, 0.498, 0.6879, 0.4691, 0.6879, 0.4691, 0.6879, 0.498, 0.6879, 0.498, 0.6879, 0.4691, 0.6879, 0.4691, 0.6879, 0.498, 0.6879, 0.4447, 0.541, 0.4691, 0.541, 0.4691, 0.541, 0.4447, 0.541, 0.4691, 0.541, 0.498, 0.541, 0.498, 0.541, 0.4691, 0.541, 0.5235, 0.6879, 0.498, 0.6879, 0.498, 0.6879, 0.5235, 0.6879, 0.5235, 0.6879, 0.5235, 0.6879, 0.5235, 0.6879, 0.5235, 0.6879, 0.5235, 0.6652, 0.5235, 0.6652, 0.5235, 0.6652, 0.5235, 0.6652, 0.4447, 0.6879, 0.4447, 0.6879, 0.4447, 0.6879, 0.4447, 0.6879, 0.5235, 0.6879, 0.5235, 0.6879, 0.5235, 0.6879, 0.5235, 0.6879, 0.4691, 0.6879, 0.4447, 0.6879, 0.4447, 0.6879, 0.4691, 0.6879, 0.4447, 0.6652, 0.4447, 0.6652, 0.4447, 0.6652, 0.4447, 0.6652, 0.4447, 0.6854, 0.4447, 0.6691, 0.4447, 0.6691, 0.4447, 0.6854, 0.4447, 0.6691, 0.4447, 0.6652, 0.4447, 0.6652, 0.4447, 0.6691, 0.5235, 0.6652, 0.5235, 0.6691, 0.5235, 0.6691, 0.5235, 0.6652, 0.5235, 0.6854, 0.5235, 0.6879, 0.5235, 0.6879, 0.5235, 0.6854, 0.498, 0.541, 0.5235, 0.541, 0.5235, 0.541, 0.498, 0.541, 0.4447, 0.6879, 0.4447, 0.6879, 0.4447, 0.6879, 0.4447, 0.6879, 0.5235, 0.6215, 0.5235, 0.6393, 0.5235, 0.6393, 0.5235, 0.6215, 0.5235, 0.6009, 0.5235, 0.6215, 0.5235, 0.6215, 0.5235, 0.6009, 0.4447, 0.6652, 0.4447, 0.6393, 0.4447, 0.6393, 0.4447, 0.6652, 0.4447, 0.6393, 0.4447, 0.6215, 0.4447, 0.6215, 0.4447, 0.6393, 0.4447, 0.6009, 0.4447, 0.541, 0.4447, 0.541, 0.4447, 0.6009, 0.5235, 0.6393, 0.5235, 0.6652, 0.5235, 0.6652, 0.5235, 0.6393, 0.4447, 0.6879, 0.4447, 0.6879, 0.4447, 0.6879, 0.4447, 0.6879, 0.5235, 0.6652, 0.5235, 0.6652, 0.5235, 0.6652, 0.5235, 0.6652, 0.5235, 0.6879, 0.5235, 0.6879, 0.5235, 0.6879, 0.5235, 0.6879, 0.498, 0.6879, 0.498, 0.6879, 0.498, 0.6879, 0.498, 0.6879, 0.4447, 0.541, 0.4691, 0.541, 0.4691, 0.541, 0.4447, 0.541, 0.4691, 0.541, 0.498, 0.541, 0.498, 0.541, 0.4691, 0.541, 0.5235, 0.6879, 0.498, 0.6879, 0.498, 0.6879, 0.5235, 0.6879, 0.5235, 0.6879, 0.5235, 0.6879, 0.5235, 0.6879, 0.5235, 0.6879, 0.4691, 0.6879, 0.4447, 0.6879, 0.4447, 0.6879, 0.4691, 0.6879, 0.4447, 0.6652, 0.4447, 0.6652, 0.4447, 0.6652, 0.4447, 0.6652, 0.4447, 0.6854, 0.4447, 0.6691, 0.4447, 0.6691, 0.4447, 0.6854, 0.4447, 0.6691, 0.4447, 0.6652, 0.4447, 0.6652, 0.4447, 0.6691, 0.5235, 0.6652, 0.5235, 0.6691, 0.5235, 0.6691, 0.5235, 0.6652, 0.5235, 0.6854, 0.5235, 0.6879, 0.5235, 0.6879, 0.5235, 0.6854, 0.498, 0.541, 0.5235, 0.541, 0.5235, 0.541, 0.498, 0.541, 0.4447, 0.6879, 0.4447, 0.6879, 0.4447, 0.6879, 0.4447, 0.6879, 0.5235, 0.6215, 0.5235, 0.6393, 0.5235, 0.6393, 0.5235, 0.6215, 0.5235, 0.6009, 0.5235, 0.6215, 0.5235, 0.6215, 0.5235, 0.6009, 0.4447, 0.6652, 0.4447, 0.6393, 0.4447, 0.6393, 0.4447, 0.6652, 0.4447, 0.6393, 0.4447, 0.6215, 0.4447, 0.6215, 0.4447, 0.6393, 0.4447, 0.6009, 0.4447, 0.541, 0.4447, 0.541, 0.4447, 0.6009, 0.5235, 0.6393, 0.5235, 0.6652, 0.5235, 0.6652, 0.5235, 0.6393, 0.4691, 0.6879, 0.498, 0.6879, 0.498, 0.6879, 0.4691, 0.6879, 0.4691, 0.6879, 0.498, 0.6879, 0.498, 0.6879, 0.4691, 0.6879, 0.4691, 0.6879, 0.4691, 0.6879, 0.4691, 0.6879, 0.4691, 0.6879, 0.498, 0.6879, 0.4691, 0.6879, 0.4691, 0.6879, 0.498, 0.6879, 0.498, 0.6879, 0.498, 0.6879, 0.498, 0.6879, 0.498, 0.6879, 0.498, 0.6879, 0.498, 0.6879, 0.498, 0.6879, 0.498, 0.6879, 0.4691, 0.6879, 0.4691, 0.6879, 0.4691, 0.6879, 0.4691, 0.6879, 0.498, 0.6879, 0.4691, 0.6879, 0.4691, 0.6879, 0.498, 0.6879, 0.498, 0.6879, 0.4691, 0.6879, 0.4691, 0.6879, 0.498, 0.6879, 0.4691, 0.6879, 0.4691, 0.6879, 0.4691, 0.6879, 0.4691, 0.6879, 0.498, 0.6879, 0.4691, 0.6879, 0.4691, 0.6879, 0.498, 0.6879, 0.4691, 0.6879, 0.498, 0.6879, 0.498, 0.6879, 0.4691, 0.6879, 0.498, 0.6879, 0.4691, 0.6879, 0.4691, 0.6879, 0.498, 0.6879, 0.4447, 0.541, 0.4691, 0.541, 0.4691, 0.541, 0.4447, 0.541, 0.5235, 0.6879, 0.498, 0.6879, 0.498, 0.6879, 0.5235, 0.6879, 0.4691, 0.541, 0.498, 0.541, 0.498, 0.541, 0.4691, 0.541, 0.5235, 0.6393, 0.5235, 0.6652, 0.5235, 0.6652, 0.5235, 0.6393, 0.4447, 0.6691, 0.4447, 0.6652, 0.4447, 0.6652, 0.4447, 0.6691, 0.4447, 0.6854, 0.4447, 0.6691, 0.4447, 0.6691, 0.4447, 0.6854, 0.498, 0.541, 0.5235, 0.541, 0.5235, 0.541, 0.498, 0.541, 0.5235, 0.6009, 0.5235, 0.6215, 0.5235, 0.6215, 0.5235, 0.6009, 0.4447, 0.6009, 0.4447, 0.541, 0.4447, 0.541, 0.4447, 0.6009, 0.4447, 0.6393, 0.4447, 0.6215, 0.4447, 0.6215, 0.4447, 0.6393, 0.5235, 0.6854, 0.5235, 0.6879, 0.5235, 0.6879, 0.5235, 0.6854, 0.5235, 0.6215, 0.5235, 0.6393, 0.5235, 0.6393, 0.5235, 0.6215, 0.4447, 0.6652, 0.4447, 0.6393, 0.4447, 0.6393, 0.4447, 0.6652, 0.5235, 0.6652, 0.5235, 0.6691, 0.5235, 0.6691, 0.5235, 0.6652, 0.4691, 0.6879, 0.4447, 0.6879, 0.4447, 0.6879, 0.4691, 0.6879, 0.498, 0.6879, 0.4691, 0.6879, 0.4691, 0.6879, 0.498, 0.6879, 0.4447, 0.541, 0.4691, 0.541, 0.4691, 0.541, 0.4447, 0.541, 0.5235, 0.6879, 0.498, 0.6879, 0.498, 0.6879, 0.5235, 0.6879, 0.4691, 0.541, 0.498, 0.541, 0.498, 0.541, 0.4691, 0.541, 0.5235, 0.6393, 0.5235, 0.6652, 0.5235, 0.6652, 0.5235, 0.6393, 0.498, 0.541, 0.5235, 0.541, 0.5235, 0.541, 0.498, 0.541, 0.5235, 0.6009, 0.5235, 0.6215, 0.5235, 0.6215, 0.5235, 0.6009, 0.4447, 0.6009, 0.4447, 0.541, 0.4447, 0.541, 0.4447, 0.6009, 0.5235, 0.6854, 0.5235, 0.6879, 0.5235, 0.6879, 0.5235, 0.6854, 0.5235, 0.6215, 0.5235, 0.6393, 0.5235, 0.6393, 0.5235, 0.6215, 0.5235, 0.6652, 0.5235, 0.6691, 0.5235, 0.6691, 0.5235, 0.6652, 0.4691, 0.6879, 0.4447, 0.6879, 0.4447, 0.6879, 0.4691, 0.6879, 0.5235, 0.6691, 0.5235, 0.6854, 0.5235, 0.6854, 0.5235, 0.6691, 0.4447, 0.6879, 0.4447, 0.6854, 0.4447, 0.6854, 0.4447, 0.6879, 0.5235, 0.6691, 0.5235, 0.6854, 0.5235, 0.6854, 0.5235, 0.6691, 0.4447, 0.6879, 0.4447, 0.6854, 0.4447, 0.6854, 0.4447, 0.6879, 0.5235, 0.6691, 0.5235, 0.6854, 0.5235, 0.6854, 0.5235, 0.6691, 0.4447, 0.6879, 0.4447, 0.6854, 0.4447, 0.6854, 0.4447, 0.6879, 0.5235, 0.6691, 0.5235, 0.6854, 0.5235, 0.6854, 0.5235, 0.6691, 0.4447, 0.6879, 0.4447, 0.6854, 0.4447, 0.6854, 0.4447, 0.6879, 0.4447, 0.6691, 0.4691, 0.6691, 0.4691, 0.6854, 0.4447, 0.6854, 0.4691, 0.6691, 0.498, 0.6691, 0.498, 0.6854, 0.4691, 0.6854, 0.4447, 0.6879, 0.4447, 0.6854, 0.4447, 0.6854, 0.4447, 0.6879, 0.5235, 0.6691, 0.5235, 0.6854, 0.5235, 0.6854, 0.5235, 0.6691, 0.5235, 0.6691, 0.5235, 0.6854, 0.5235, 0.6854, 0.5235, 0.6691, 0.4447, 0.6879, 0.4447, 0.6854, 0.4447, 0.6854, 0.4447, 0.6879, 0.4447, 0.6879, 0.4447, 0.6854, 0.4447, 0.6854, 0.4447, 0.6879, 0.4447, 0.6691, 0.4447, 0.6854, 0.4447, 0.6854, 0.4447, 0.6691, 0.4447, 0.6879, 0.4447, 0.6854, 0.4447, 0.6854, 0.4447, 0.6879, 0.5235, 0.6691, 0.5235, 0.6854, 0.5235, 0.6854, 0.5235, 0.6691, 0.5235, 0.6691, 0.5235, 0.6854, 0.5235, 0.6854, 0.5235, 0.6691, 0.5235, 0.6879, 0.5235, 0.6854, 0.5235, 0.6854, 0.5235, 0.6879, 0.5235, 0.6691, 0.5235, 0.6854, 0.5235, 0.6854, 0.5235, 0.6691, 0.4447, 0.6879, 0.4447, 0.6854, 0.4447, 0.6854, 0.4447, 0.6879, 0.4447, 0.6879, 0.4447, 0.6854, 0.4447, 0.6854, 0.4447, 0.6879, 0.5235, 0.6691, 0.5235, 0.6854, 0.5235, 0.6854, 0.5235, 0.6691, 0.4447, 0.6879, 0.4447, 0.6854, 0.4447, 0.6854, 0.4447, 0.6879, 0.5235, 0.6691, 0.5235, 0.6854, 0.5235, 0.6854, 0.5235, 0.6691, 0.5235, 0.6691, 0.5235, 0.6854, 0.5235, 0.6854, 0.5235, 0.6691, 0.498, 0.6691, 0.5235, 0.6691, 0.5235, 0.6854, 0.498, 0.6854, 0.5235, 0.6691, 0.5235, 0.6854, 0.5235, 0.6854, 0.5235, 0.6691, 0.4447, 0.6879, 0.4447, 0.6854, 0.4447, 0.6854, 0.4447, 0.6879, 0.5235, 0.6691, 0.5235, 0.6854, 0.5235, 0.6854, 0.5235, 0.6691, 0.4447, 0.6879, 0.4447, 0.6854, 0.4447, 0.6854, 0.4447, 0.6879, 0.5235, 0.6691, 0.5235, 0.6854, 0.5235, 0.6854, 0.5235, 0.6691, 0.4447, 0.6879, 0.4447, 0.6854, 0.4447, 0.6854, 0.4447, 0.6879, 0.4447, 0.6879, 0.4447, 0.6854, 0.4447, 0.6854, 0.4447, 0.6879, 0.4447, 0.6879, 0.4447, 0.6854, 0.4447, 0.6854, 0.4447, 0.6879, 0.5235, 0.6691, 0.5235, 0.6854, 0.5235, 0.6854, 0.5235, 0.6691, 0.4238, 0.6691, 0.4447, 0.6691, 0.4447, 0.6854, 0.4238, 0.6854, 0.3861, 0.6691, 0.4238, 0.6691, 0.4238, 0.6854, 0.3861, 0.6854, 0.1733, 0.6691, 0.1947, 0.6691, 0.1947, 0.6854, 0.1733, 0.6854, 0.625, 0.6691, 0.8053, 0.6691, 0.8053, 0.6854, 0.625, 0.6854, 0.5278, 0.6691, 0.5578, 0.6691, 0.5578, 0.6854, 0.5278, 0.6854, 0.8322, 0.6691, 0.875, 0.6691, 0.875, 0.6854, 0.8322, 0.6854, 0.1947, 0.6691, 0.375, 0.6691, 0.375, 0.6854, 0.1947, 0.6854, 0.5578, 0.6691, 0.625, 0.6691, 0.625, 0.6854, 0.5578, 0.6854, 0.5235, 0.541, 0.5235, 0.6009, 0.5235, 0.6009, 0.5235, 0.541, 0.4447, 0.6215, 0.4447, 0.6009, 0.4447, 0.6009, 0.4447, 0.6215, 0.5235, 0.541, 0.5235, 0.6009, 0.5235, 0.6009, 0.5235, 0.541, 0.4447, 0.6215, 0.4447, 0.6009, 0.4447, 0.6009, 0.4447, 0.6215, 0.5235, 0.541, 0.5235, 0.6009, 0.5235, 0.6009, 0.5235, 0.541, 0.4447, 0.6215, 0.4447, 0.6009, 0.4447, 0.6009, 0.4447, 0.6215, 0.5235, 0.541, 0.5235, 0.6009, 0.5235, 0.6009, 0.5235, 0.541, 0.4447, 0.541, 0.4691, 0.541, 0.4691, 0.6009, 0.4447, 0.6009, 0.4691, 0.541, 0.498, 0.541, 0.498, 0.6009, 0.4691, 0.6009, 0.5235, 0.541, 0.5235, 0.6009, 0.5235, 0.6009, 0.5235, 0.541, 0.4447, 0.6215, 0.4447, 0.6009, 0.4447, 0.6009, 0.4447, 0.6215, 0.4447, 0.6215, 0.4447, 0.6009, 0.4447, 0.6009, 0.4447, 0.6215, 0.5235, 0.541, 0.5235, 0.6009, 0.5235, 0.6009, 0.5235, 0.541, 0.5235, 0.541, 0.5235, 0.6009, 0.5235, 0.6009, 0.5235, 0.541, 0.4447, 0.6215, 0.4447, 0.6009, 0.4447, 0.6009, 0.4447, 0.6215, 0.5235, 0.541, 0.5235, 0.6009, 0.5235, 0.6009, 0.5235, 0.541, 0.4447, 0.6215, 0.4447, 0.6009, 0.4447, 0.6009, 0.4447, 0.6215, 0.5235, 0.541, 0.5235, 0.6009, 0.5235, 0.6009, 0.5235, 0.541, 0.4447, 0.6215, 0.4447, 0.6009, 0.4447, 0.6009, 0.4447, 0.6215, 0.5235, 0.541, 0.5235, 0.6009, 0.5235, 0.6009, 0.5235, 0.541, 0.4447, 0.6215, 0.4447, 0.6009, 0.4447, 0.6009, 0.4447, 0.6215, 0.498, 0.541, 0.5235, 0.541, 0.5235, 0.6009, 0.498, 0.6009, 0.4447, 0.6215, 0.4447, 0.6009, 0.4447, 0.6009, 0.4447, 0.6215, 0.4447, 0.6215, 0.4447, 0.6009, 0.4447, 0.6009, 0.4447, 0.6215, 0.5235, 0.541, 0.5235, 0.6009, 0.5235, 0.6009, 0.5235, 0.541, 0.4447, 0.6215, 0.4447, 0.6009, 0.4447, 0.6009, 0.4447, 0.6215, 0.5235, 0.541, 0.5235, 0.6009, 0.5235, 0.6009, 0.5235, 0.541, 0.4447, 0.6215, 0.4447, 0.6009, 0.4447, 0.6009, 0.4447, 0.6215, 0.5235, 0.541, 0.5235, 0.6009, 0.5235, 0.6009, 0.5235, 0.541, 0.4447, 0.6215, 0.4447, 0.6009, 0.4447, 0.6009, 0.4447, 0.6215, 0.5235, 0.541, 0.5235, 0.6009, 0.5235, 0.6009, 0.5235, 0.541, 0.5235, 0.541, 0.5235, 0.6009, 0.5235, 0.6009, 0.5235, 0.541, 0.4238, 0.541, 0.4447, 0.541, 0.4447, 0.6009, 0.4238, 0.6009, 0.3861, 0.541, 0.4238, 0.541, 0.4238, 0.6009, 0.3861, 0.6009, 0.625, 0.541, 0.8053, 0.541, 0.8053, 0.6009, 0.625, 0.6009, 0.1733, 0.541, 0.1947, 0.541, 0.1947, 0.6009, 0.1733, 0.6009, 0.5578, 0.541, 0.625, 0.541, 0.625, 0.6009, 0.5578, 0.6009, 0.1947, 0.541, 0.375, 0.541, 0.375, 0.6009, 0.1947, 0.6009, 0.8322, 0.541, 0.875, 0.541, 0.875, 0.6009, 0.8322, 0.6009, 0.5278, 0.541, 0.5578, 0.541, 0.5578, 0.6009, 0.5278, 0.6009, 0.4447, 0.6245, 0.4447, 0.6146, 0.4447, 0.6215, 0.4447, 0.624, 0.4447, 0.6215, 0.4447, 0.6188, 0.4447, 0.6411, 0.4447, 0.6364, 0.4447, 0.6393, 0.4447, 0.6411, 0.4447, 0.6393, 0.4447, 0.6368, 0.4447, 0.6652, 0.4447, 0.6634, 0.4447, 0.6671, 0.4447, 0.6672, 0.4447, 0.67, 0.4447, 0.6691, 0.4447, 0.6699, 0.4447, 0.6672, 0.4447, 0.6691, 0.4447, 0.6634, 0.4447, 0.6652, 0.4447, 0.6671, 0.4447, 0.6245, 0.4447, 0.624, 0.4447, 0.6188, 0.4447, 0.6146, 0.4447, 0.6411, 0.4447, 0.6411, 0.4447, 0.6368, 0.4447, 0.6364, 0.4447, 0.6671, 0.4447, 0.6672, 0.4447, 0.6691, 0.4447, 0.6652, 0.4447, 0.6038, 0.4447, 0.6188, 0.4447, 0.6215, 0.4447, 0.6009, 0.4447, 0.624, 0.4447, 0.6368, 0.4447, 0.6393, 0.4447, 0.6215, 0.4447, 0.6411, 0.4447, 0.6634, 0.4447, 0.6652, 0.4447, 0.6393, 0.4447, 0.6672, 0.4447, 0.6672, 0.4447, 0.6699, 0.4447, 0.67, 0.4447, 0.6634, 0.4447, 0.6634, 0.4447, 0.6671, 0.4447, 0.6671, 0.4447, 0.6652, 0.4447, 0.6691, 0.4447, 0.6672, 0.4447, 0.6671, 0.4447, 0.6009, 0.4447, 0.6215, 0.4447, 0.6146, 0.4447, 0.6082, 0.4447, 0.6215, 0.4447, 0.6393, 0.4447, 0.6364, 0.4447, 0.6245, 0.4447, 0.6393, 0.4447, 0.6652, 0.4447, 0.6634, 0.4447, 0.6411, 0.4447, 0.67, 0.4447, 0.6844, 0.4447, 0.6854, 0.4447, 0.6691, 0.4447, 0.6691, 0.4447, 0.6854, 0.4447, 0.6845, 0.4447, 0.6699, 0.4447, 0.6844, 0.4447, 0.6845, 0.4447, 0.6854, 0.4447, 0.6854, 0.4447, 0.6009, 0.4447, 0.6009, 0.4447, 0.6082, 0.4447, 0.6038, 0.4447, 0.6188, 0.4447, 0.6038, 0.4447, 0.6082, 0.4447, 0.6146, 0.4447, 0.6009, 0.4447, 0.6215, 0.4447, 0.6215, 0.4447, 0.6009, 0.4447, 0.6368, 0.4447, 0.624, 0.4447, 0.6245, 0.4447, 0.6364, 0.4447, 0.6215, 0.4447, 0.6393, 0.4447, 0.6393, 0.4447, 0.6215, 0.4447, 0.6215, 0.4447, 0.6009, 0.4447, 0.6009, 0.4447, 0.6215, 0.4447, 0.6393, 0.4447, 0.6215, 0.4447, 0.6215, 0.4447, 0.6393, 0.4447, 0.6634, 0.4447, 0.6411, 0.4447, 0.6411, 0.4447, 0.6634, 0.4447, 0.6393, 0.4447, 0.6652, 0.4447, 0.6652, 0.4447, 0.6393, 0.4447, 0.6652, 0.4447, 0.6393, 0.4447, 0.6393, 0.4447, 0.6652, 0.4447, 0.6691, 0.4447, 0.6652, 0.4447, 0.6652, 0.4447, 0.6691, 0.4447, 0.6672, 0.4447, 0.6671, 0.4447, 0.6671, 0.4447, 0.6672, 0.4447, 0.6844, 0.4447, 0.67, 0.4447, 0.6699, 0.4447, 0.6845, 0.4447, 0.6854, 0.4447, 0.6691, 0.4447, 0.6691, 0.4447, 0.6854, 0.4447, 0.6009, 0.4447, 0.6009, 0.4447, 0.6009, 0.4447, 0.6009, 0.4447, 0.6691, 0.4447, 0.6854, 0.4447, 0.6854, 0.4447, 0.6691, 0.4447, 0.6652, 0.4447, 0.6691, 0.4447, 0.6691, 0.4447, 0.6652, 0.4447, 0.6854, 0.4447, 0.6854, 0.4447, 0.6854, 0.4447, 0.6854, 0.4691, 0.6879, 0.498, 0.6879, 0.498, 0.6879, 0.4691, 0.6879, 0.5278, 0.2983, 0.5578, 0.2983, 0.5578, 0.3197, 0.5278, 0.3197, 0.3861, 0.2983, 0.4238, 0.2983, 0.4238, 0.3197, 0.3861, 0.3197, 0.4238, 0.2983, 0.4447, 0.2983, 0.4447, 0.3197, 0.4238, 0.3197, 0.498, 0.2983, 0.5235, 0.2983, 0.5235, 0.3197, 0.498, 0.3197, 0.4691, 0.2983, 0.498, 0.2983, 0.498, 0.3197, 0.4691, 0.3197, 0.4447, 0.2983, 0.4691, 0.2983, 0.4691, 0.3197, 0.4447, 0.3197, 0.4691, 0.3197, 0.4447, 0.3197, 0.4447, 0.3197, 0.4691, 0.3197, 0.1678, 0.5, 0.125, 0.5, 0.125, 0.5, 0.1678, 0.5, 0.2406, 0.4332, 0.2901, 0.4046, 0.2901, 0.4046, 0.2406, 0.4332, 0.4869, 0.2909, 0.5578, 0.25, 0.5578, 0.25, 0.4869, 0.2909, 0.5578, 0.2983, 0.5578, 0.3197, 0.5578, 0.3197, 0.5578, 0.2983, 0.5235, 0.3197, 0.498, 0.3197, 0.498, 0.3197, 0.5235, 0.3197, 0.4164, 0.3317, 0.4767, 0.2968, 0.4767, 0.2968, 0.4164, 0.3317, 0.4447, 0.3197, 0.4238, 0.3197, 0.4238, 0.3197, 0.4447, 0.3197, 0.5578, 0.2928, 0.5578, 0.2983, 0.5578, 0.2983, 0.5578, 0.2928, 0.1947, 0.5, 0.1733, 0.5, 0.1733, 0.5, 0.1947, 0.5, 0.4315, 0.2612, 0.4238, 0.25, 0.4238, 0.25, 0.4315, 0.2612, 0.2406, 0.4332, 0.2901, 0.4046, 0.2901, 0.4046, 0.2406, 0.4332, 0.498, 0.2928, 0.5235, 0.2928, 0.5235, 0.2928, 0.498, 0.2928, 0.4238, 0.25, 0.4315, 0.2612, 0.4447, 0.2722, 0.4447, 0.292, 0.4238, 0.2928, 0.3861, 0.25, 0.3861, 0.2928, 0.3861, 0.2928, 0.3861, 0.25, 0.5278, 0.2928, 0.5578, 0.2928, 0.5578, 0.2983, 0.5278, 0.2983, 0.8053, 0.541, 0.8267, 0.541, 0.8267, 0.6009, 0.8053, 0.6009, 0.1678, 0.541, 0.1733, 0.541, 0.1733, 0.6009, 0.1678, 0.6009, 0.8053, 0.6691, 0.8267, 0.6691, 0.8267, 0.6854, 0.8053, 0.6854, 0.1678, 0.6691, 0.1733, 0.6691, 0.1733, 0.6854, 0.1678, 0.6854, 0.4447, 0.9303, 0.4691, 0.9303, 0.4691, 0.9517, 0.4447, 0.9517, 0.4691, 0.9303, 0.498, 0.9303, 0.498, 0.9517, 0.4691, 0.9517, 0.8053, 0.6393, 0.8267, 0.6393, 0.8267, 0.6652, 0.8053, 0.6652, 0.1678, 0.6393, 0.1733, 0.6393, 0.1733, 0.6652, 0.1678, 0.6652, 0.498, 0.9303, 0.5235, 0.9303, 0.5235, 0.9517, 0.498, 0.9517, 0.4238, 0.9303, 0.4447, 0.9303, 0.4447, 0.9517, 0.4238, 0.9517, 0.3861, 0.9257, 0.4238, 0.9303, 0.4238, 0.9517, 0.3861, 0.9517, 0.8053, 0.6215, 0.8267, 0.6215, 0.8267, 0.6393, 0.8053, 0.6393, 0.1678, 0.6215, 0.1733, 0.6215, 0.1733, 0.6393, 0.1678, 0.6393, 0.5578, 0.2928, 0.625, 0.2928, 0.625, 0.2983, 0.5578, 0.2983, 0.1678, 0.7115, 0.1733, 0.7115, 0.1733, 0.75, 0.1678, 0.75, 0.1678, 0.6879, 0.1733, 0.6879, 0.1733, 0.7115, 0.1678, 0.7115, 0.1678, 0.6854, 0.1733, 0.6854, 0.1733, 0.6879, 0.1678, 0.6879, 0.1678, 0.5132, 0.1733, 0.5132, 0.1733, 0.541, 0.1678, 0.541, 0.1678, 0.5, 0.1733, 0.5, 0.1733, 0.5132, 0.1678, 0.5132, 0.1678, 0.6009, 0.1733, 0.6009, 0.1733, 0.6215, 0.1678, 0.6215, 0.1678, 0.6652, 0.1733, 0.6652, 0.1733, 0.6691, 0.1678, 0.6691, 0.8053, 0.6652, 0.8267, 0.6652, 0.8267, 0.6691, 0.8053, 0.6691, 0.8053, 0.6009, 0.8267, 0.6009, 0.8267, 0.6215, 0.8053, 0.6215, 0.5278, 0.9303, 0.5578, 0.9303, 0.5578, 0.9517, 0.5278, 0.9517, 0.8053, 0.5, 0.8267, 0.5, 0.8267, 0.5132, 0.8053, 0.5132, 0.8053, 0.5132, 0.8267, 0.5132, 0.8267, 0.541, 0.8053, 0.541, 0.8053, 0.6854, 0.8267, 0.6854, 0.8267, 0.6879, 0.8053, 0.6879, 0.8053, 0.6879, 0.8267, 0.6879, 0.8267, 0.7115, 0.8053, 0.7115, 0.8053, 0.7115, 0.8267, 0.7115, 0.8267, 0.75, 0.8053, 0.75, 0.5578, 0.9303, 0.625, 0.9303, 0.625, 0.9517, 0.5578, 0.9517, 0.3281, 0.551, 0.3674, 0.7023, 0.4084, 0.6857, 0.3776, 0.5258, 0.3776, 0.5258, 0.4084, 0.6857, 0.4572, 0.6658, 0.4364, 0.496, 0.4364, 0.496, 0.4572, 0.6658, 0.5001, 0.6484, 0.4882, 0.4697, 0.2856, 0.5725, 0.3322, 0.7166, 0.3674, 0.7023, 0.3281, 0.551, 0.2406, 0.4332, 0.2856, 0.5725, 0.3281, 0.551, 0.2901, 0.4046, 0.4164, 0.3317, 0.4364, 0.496, 0.4882, 0.4697, 0.4767, 0.2968, 0.3478, 0.3713, 0.3776, 0.5258, 0.4364, 0.496, 0.4164, 0.3317, 0.2901, 0.4046, 0.3281, 0.551, 0.3776, 0.5258, 0.3478, 0.3713, 0.4691, 0.2744, 0.4844, 0.2688, 0.4863, 0.25, 0.498, 0.25, 0.498, 0.2928, 0.4691, 0.2927, 0.4447, 0.25, 0.4691, 0.25, 0.4691, 0.2744, 0.4577, 0.2765, 0.4447, 0.2722, 0.4447, 0.2722, 0.4577, 0.2765, 0.4691, 0.2744, 0.4691, 0.2927, 0.4447, 0.292, 0.2901, 0.4046, 0.3478, 0.3713, 0.3478, 0.3713, 0.2901, 0.4046, 0.4691, 0.25, 0.4863, 0.25, 0.4844, 0.2688, 0.4691, 0.2744, 0.4447, 0.2722, 0.4315, 0.2612, 0.4238, 0.25, 0.4447, 0.25, 0.4691, 0.2744, 0.4577, 0.2765, 0.4577, 0.2765, 0.4691, 0.2744, 0.4863, 0.25, 0.4844, 0.2688, 0.4844, 0.2688, 0.4863, 0.25, 0.4577, 0.2765, 0.4447, 0.2722, 0.4447, 0.2722, 0.4577, 0.2765, 0.3478, 0.3713, 0.3887, 0.3477, 0.3887, 0.3477, 0.3478, 0.3713, 0.4844, 0.2688, 0.4691, 0.2744, 0.4691, 0.2744, 0.4844, 0.2688, 0.4447, 0.2722, 0.4315, 0.2612, 0.4315, 0.2612, 0.4447, 0.2722, 0.5235, 0.9303, 0.5278, 0.9303, 0.5278, 0.9517, 0.5235, 0.9517, 0.3861, 0.2983, 0.375, 0.2983, 0.375, 0.2983, 0.3861, 0.2983, 0.4767, 0.2968, 0.4869, 0.2909, 0.4869, 0.2909, 0.4767, 0.2968, 0.5235, 0.2983, 0.5278, 0.2983, 0.5278, 0.3197, 0.5235, 0.3197, 0.5235, 0.541, 0.5278, 0.541, 0.5278, 0.6009, 0.5235, 0.6009, 0.5235, 0.6691, 0.5278, 0.6691, 0.5278, 0.6854, 0.5235, 0.6854, 0.5578, 0.3197, 0.5278, 0.3197, 0.5278, 0.3197, 0.5578, 0.3197, 0.5235, 0.6393, 0.5278, 0.6393, 0.5278, 0.6652, 0.5235, 0.6652, 0.4767, 0.2968, 0.4882, 0.4697, 0.5001, 0.6484, 0.5235, 1.0, 0.5278, 1.0, 0.4869, 0.2909, 0.5235, 0.6215, 0.5278, 0.6215, 0.5278, 0.6393, 0.5235, 0.6393, 0.5235, 0.75, 0.5278, 0.75, 0.5278, 0.9303, 0.5235, 0.9303, 0.5235, 0.6652, 0.5278, 0.6652, 0.5278, 0.6691, 0.5235, 0.6691, 0.5235, 0.6009, 0.5278, 0.6009, 0.5278, 0.6215, 0.5235, 0.6215, 0.5235, 0.3197, 0.5278, 0.3197, 0.5278, 0.5, 0.5235, 0.5, 0.5235, 0.7115, 0.5278, 0.7115, 0.5278, 0.75, 0.5235, 0.75, 0.5235, 0.9572, 0.5278, 0.9572, 0.5278, 1.0, 0.5235, 1.0, 0.5235, 0.6879, 0.5278, 0.6879, 0.5278, 0.7115, 0.5235, 0.7115, 0.5235, 0.6854, 0.5278, 0.6854, 0.5278, 0.6879, 0.5235, 0.6879, 0.5235, 0.5132, 0.5278, 0.5132, 0.5278, 0.541, 0.5235, 0.541, 0.5235, 0.5, 0.5278, 0.5, 0.5278, 0.5132, 0.5235, 0.5132, 0.5235, 0.9517, 0.5278, 0.9517, 0.5278, 0.9572, 0.5235, 0.9572, 0.4447, 0.2983, 0.4238, 0.2983, 0.4238, 0.2983, 0.4447, 0.2983, 0.125, 0.6652, 0.1678, 0.6652, 0.1678, 0.6691, 0.125, 0.6691, 0.125, 0.6009, 0.1678, 0.6009, 0.1678, 0.6215, 0.125, 0.6215, 0.125, 0.5, 0.1678, 0.5, 0.1678, 0.5132, 0.125, 0.5132, 0.125, 0.5132, 0.1678, 0.5132, 0.1678, 0.541, 0.125, 0.541, 0.125, 0.6854, 0.1678, 0.6854, 0.1678, 0.6879, 0.125, 0.6879, 0.125, 0.6879, 0.1678, 0.6879, 0.1678, 0.7115, 0.125, 0.7115, 0.125, 0.7115, 0.1678, 0.7115, 0.1678, 0.75, 0.125, 0.75, 0.5578, 0.25, 0.625, 0.25, 0.625, 0.2928, 0.5578, 0.2928, 0.125, 0.6215, 0.1678, 0.6215, 0.1678, 0.6393, 0.125, 0.6393, 0.125, 0.6393, 0.1678, 0.6393, 0.1678, 0.6652, 0.125, 0.6652, 0.125, 0.6691, 0.1678, 0.6691, 0.1678, 0.6854, 0.125, 0.6854, 0.125, 0.541, 0.1678, 0.541, 0.1678, 0.6009, 0.125, 0.6009, 0.5278, 0.25, 0.5578, 0.25, 0.5578, 0.2928, 0.5278, 0.2928, 0.3861, 0.25, 0.4238, 0.25, 0.4238, 0.2928, 0.3861, 0.2928, 0.498, 0.25, 0.5235, 0.25, 0.5235, 0.2928, 0.498, 0.2928, 0.5578, 0.25, 0.5578, 0.2928, 0.5578, 0.2928, 0.5578, 0.25, 0.1733, 0.5, 0.1678, 0.5, 0.1678, 0.5, 0.1733, 0.5, 0.8267, 0.541, 0.8322, 0.541, 0.8322, 0.6009, 0.8267, 0.6009, 0.8267, 0.6691, 0.8322, 0.6691, 0.8322, 0.6854, 0.8267, 0.6854, 0.4447, 0.9517, 0.4691, 0.9517, 0.4691, 0.9572, 0.4447, 0.9572, 0.4691, 0.9517, 0.498, 0.9517, 0.498, 0.9572, 0.4691, 0.9572, 0.8267, 0.6393, 0.8322, 0.6393, 0.8322, 0.6652, 0.8267, 0.6652, 0.498, 0.9517, 0.5235, 0.9517, 0.5235, 0.9572, 0.498, 0.9572, 0.4238, 0.9517, 0.4447, 0.9517, 0.4447, 0.9572, 0.4238, 0.9572, 0.3861, 0.9517, 0.4238, 0.9517, 0.4238, 0.9572, 0.3861, 0.9572, 0.8267, 0.6215, 0.8322, 0.6215, 0.8322, 0.6393, 0.8267, 0.6393, 0.8267, 0.6652, 0.8322, 0.6652, 0.8322, 0.6691, 0.8267, 0.6691, 0.8267, 0.6009, 0.8322, 0.6009, 0.8322, 0.6215, 0.8267, 0.6215, 0.5278, 0.9517, 0.5578, 0.9517, 0.5578, 0.9572, 0.5278, 0.9572, 0.8267, 0.5, 0.8322, 0.5, 0.8322, 0.5132, 0.8267, 0.5132, 0.8267, 0.5132, 0.8322, 0.5132, 0.8322, 0.541, 0.8267, 0.541, 0.8267, 0.6854, 0.8322, 0.6854, 0.8322, 0.6879, 0.8267, 0.6879, 0.8267, 0.6879, 0.8322, 0.6879, 0.8322, 0.7115, 0.8267, 0.7115, 0.8267, 0.7115, 0.8322, 0.7115, 0.8322, 0.75, 0.8267, 0.75, 0.5578, 0.9517, 0.625, 0.9517, 0.625, 0.9572, 0.5578, 0.9572, 0.375, 0.9517, 0.3861, 0.9517, 0.3861, 0.9572, 0.375, 0.9572, 0.5235, 0.2983, 0.498, 0.2983, 0.498, 0.2983, 0.5235, 0.2983, 0.375, 0.9303, 0.3861, 0.9257, 0.3861, 0.9517, 0.375, 0.9517, 0.5278, 0.25, 0.5278, 0.2928, 0.5278, 0.2928, 0.5278, 0.25, 0.375, 0.2983, 0.3861, 0.2983, 0.3861, 0.3197, 0.375, 0.3197, 0.375, 0.541, 0.3861, 0.541, 0.3861, 0.6009, 0.375, 0.6009, 0.375, 0.6691, 0.3861, 0.6691, 0.3861, 0.6854, 0.375, 0.6854, 0.4238, 0.3197, 0.3861, 0.3197, 0.3861, 0.3197, 0.4238, 0.3197, 0.375, 0.6393, 0.3861, 0.6393, 0.3861, 0.6652, 0.375, 0.6652, 0.375, 0.5, 0.3861, 0.5, 0.3861, 0.5132, 0.375, 0.5132, 0.375, 0.5132, 0.3861, 0.5132, 0.3861, 0.541, 0.375, 0.541, 0.375, 0.6854, 0.3861, 0.6854, 0.3861, 0.6879, 0.375, 0.6879, 0.375, 0.6879, 0.3861, 0.6879, 0.3861, 0.7115, 0.375, 0.7115, 0.375, 0.9572, 0.3861, 0.9572, 0.3861, 1.0, 0.375, 1.0, 0.375, 0.7115, 0.3861, 0.7115, 0.3861, 0.8234, 0.375, 0.75, 0.375, 0.3197, 0.3861, 0.3197, 0.3861, 0.5, 0.375, 0.5, 0.375, 0.6009, 0.3861, 0.6009, 0.3861, 0.6215, 0.375, 0.6215, 0.375, 0.6652, 0.3861, 0.6652, 0.3861, 0.6691, 0.375, 0.6691, 0.375, 0.75, 0.3861, 0.8234, 0.3861, 0.9257, 0.375, 0.9303, 0.375, 0.6215, 0.3861, 0.6215, 0.3861, 0.6393, 0.375, 0.6393, 0.125, 0.7115, 0.375, 1.0, 0.3861, 1.0, 0.1512, 0.4849, 0.125, 0.5, 0.125, 0.5132, 0.125, 0.541, 0.125, 0.6009, 0.125, 0.6215, 0.125, 0.6393, 0.125, 0.6652, 0.125, 0.6691, 0.125, 0.6854, 0.125, 0.6879, 0.125, 0.5, 0.1512, 0.4849, 0.1512, 0.4849, 0.125, 0.5, 0.3861, 0.2928, 0.4238, 0.2928, 0.4238, 0.2928, 0.3861, 0.2928, 0.4767, 0.2968, 0.4869, 0.2909, 0.4869, 0.2909, 0.4767, 0.2968, 0.498, 0.2983, 0.4691, 0.2983, 0.4691, 0.2983, 0.498, 0.2983, 0.498, 0.2928, 0.5235, 0.2928, 0.5235, 0.2983, 0.498, 0.2983, 0.3861, 0.2928, 0.4238, 0.2928, 0.4238, 0.2983, 0.3861, 0.2983, 0.5235, 0.2928, 0.5278, 0.2928, 0.5278, 0.2983, 0.5235, 0.2983, 0.5235, 0.25, 0.5278, 0.25, 0.5278, 0.2928, 0.5235, 0.2928, 0.375, 0.25, 0.3861, 0.25, 0.3861, 0.2928, 0.375, 0.2928, 0.375, 0.2928, 0.3861, 0.2928, 0.3861, 0.2983, 0.375, 0.2983, 0.4447, 0.292, 0.4691, 0.2927, 0.4691, 0.2983, 0.4447, 0.2983, 0.4691, 0.2927, 0.498, 0.2928, 0.498, 0.2983, 0.4691, 0.2983, 0.4238, 0.2928, 0.4447, 0.292, 0.4447, 0.2983, 0.4238, 0.2983, 0.5278, 0.2983, 0.5235, 0.2983, 0.5235, 0.2983, 0.5278, 0.2983, 0.4447, 0.292, 0.4691, 0.2927, 0.4691, 0.2927, 0.4447, 0.292, 0.5278, 0.2928, 0.5278, 0.2983, 0.5278, 0.2983, 0.5278, 0.2928, 0.1733, 0.5, 0.1678, 0.5, 0.1678, 0.5, 0.1733, 0.5, 0.125, 0.5, 0.1512, 0.4849, 0.1512, 0.4849, 0.125, 0.5, 0.4691, 0.2927, 0.498, 0.2928, 0.498, 0.2928, 0.4691, 0.2927, 0.4238, 0.2983, 0.3861, 0.2983, 0.3861, 0.2983, 0.4238, 0.2983, 0.1678, 0.5, 0.125, 0.5, 0.125, 0.5, 0.1678, 0.5, 0.5235, 0.2928, 0.5235, 0.25, 0.5235, 0.25, 0.5235, 0.2928, 0.4238, 0.2928, 0.4447, 0.292, 0.4447, 0.292, 0.4238, 0.2928, 0.4691, 0.2983, 0.4447, 0.2983, 0.4447, 0.2983, 0.4691, 0.2983])
me_cube_001.update()

# ---- objects
ob_light = bpy.data.objects.new('Light', light_light)
ob_camera = bpy.data.objects.new('Camera', cam_camera)
ob_img_frontal = bpy.data.objects.new('Img_Frontal', None)
ob_cube = bpy.data.objects.new('Cube', me_cube_001)
ob_img_lateral = bpy.data.objects.new('Img_Lateral', None)
ob_img_superior = bpy.data.objects.new('Img_Superior', None)

# ---- transforms, parenting, visibility, modifiers, constraints
ob_light.location = (4.076, 1.005, 5.904)
ob_light.rotation_euler = (0.6503, 0.05522, 1.866)
ob_light.lock_rotations_4d = False
ob_light.empty_display_type = 'ARROWS'
ob_light.color = (0.0, 0.0, 0.0, 0.0)
ob_light.lineart.crease_threshold = 0.0
ob_camera.location = (7.359, -6.926, 4.958)
ob_camera.rotation_euler = (1.109, 0.0, 0.8149)
ob_camera.lock_rotations_4d = False
ob_camera.empty_display_type = 'ARROWS'
ob_camera.color = (0.0, 0.0, 0.0, 0.0)
ob_camera.display_type = 'WIRE'
ob_camera.lineart.crease_threshold = 0.0
ob_img_frontal.location = (0.359, -6.107, -3.76)
ob_img_frontal.rotation_euler = (1.571, -0.0, 3.142)
ob_img_frontal.scale = (5.0, 5.0, 1.0)
ob_img_frontal.empty_display_type = 'IMAGE'
ob_img_frontal.empty_display_size = 5.0
ob_img_frontal.empty_image_depth = 'BACK'
ob_img_frontal.show_empty_image_perspective = False
ob_img_frontal.empty_image_side = 'FRONT'
ob_cube.location = (0.0, 0.0, 0.0)
_m = ob_cube.modifiers.new('Mirror', 'MIRROR')
_m.use_clip = True
ob_img_lateral.location = (0.0, -7.766, -3.745)
ob_img_lateral.rotation_euler = (1.571, -0.0, 1.571)
ob_img_lateral.scale = (5.0, 5.0, 1.0)
ob_img_lateral.empty_display_type = 'IMAGE'
ob_img_lateral.empty_display_size = 5.0
ob_img_lateral.empty_image_depth = 'BACK'
ob_img_lateral.show_empty_image_perspective = False
ob_img_lateral.empty_image_side = 'FRONT'
ob_img_superior.location = (0.383, 1.579, 2.556)
ob_img_superior.rotation_euler = (-0.0, -3.142, -0.0)
ob_img_superior.scale = (5.0, 5.0, 1.0)
ob_img_superior.empty_display_type = 'IMAGE'
ob_img_superior.empty_display_size = 5.0
ob_img_superior.empty_image_depth = 'BACK'
ob_img_superior.show_empty_image_perspective = False
ob_img_superior.empty_image_side = 'FRONT'

# ---- collection membership
col_collection.objects.link(ob_light)
col_collection.objects.link(ob_camera)
col_collection.objects.link(ob_img_frontal)
col_collection.objects.link(ob_cube)
col_collection.objects.link(ob_img_lateral)
col_collection.objects.link(ob_img_superior)

# ---- scene / render settings (as saved in the file)
scene.camera = ob_camera
scene.frame_start = 1; scene.frame_end = 250; scene.frame_set(0)
scene.render.engine = 'BLENDER_EEVEE_NEXT'
bpy.context.view_layer.update()
